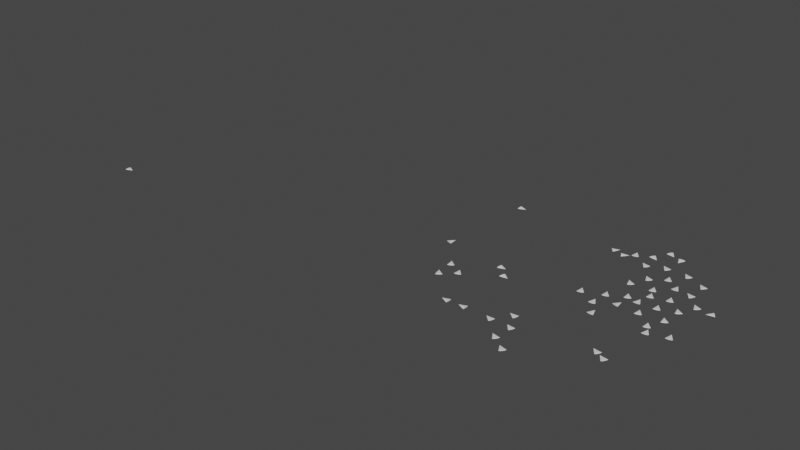 # Source: boids.blend  (saved by Blender 2.83.19; exported with 4.5.12 LTS)
import bpy
from mathutils import Matrix  # noqa: F401  (used for matrix-valued properties, if any)

bpy.ops.wm.read_factory_settings(use_empty=True)
scene = bpy.context.scene
scene.name = 'Scene'

# ---- collections
col_boids = bpy.data.collections.new('boids'); scene.collection.children.link(col_boids)

# ---- world
world_world = bpy.data.worlds.new('World'); scene.world = world_world
world_world.use_nodes = True; world_world.node_tree.nodes.clear()
_N = world_world.node_tree.nodes; _L = world_world.node_tree.links
n0 = _N.new('ShaderNodeOutputWorld'); n0.name = 'World Output'; n0.location = (300, 300)
n1 = _N.new('ShaderNodeBackground'); n1.name = 'Background'; n1.location = (10, 300)
n1.inputs[0].default_value = (0.05088, 0.05088, 0.05088, 1.0)
_L.new(n1.outputs[0], n0.inputs[0])
n0.is_active_output = True
world_world.color = (0.05088, 0.05088, 0.05088)
world_world.use_sun_shadow = False
world_world.sun_shadow_jitter_overblur = 0.0

# ---- meshes
me_cone_250 = bpy.data.meshes.new('Cone.250')
me_cone_250.from_pydata([(-1.302, 5.265, 3.725e-07), (-1.302, 3.723, -1.794), (-1.302, 0.0, -2.537), (10.42, 1.192e-06, 3.725e-07), (-1.302, -3.723, -1.794), (-1.302, -5.265, -3.427e-07), (-1.302, -3.723, 1.794), (-1.302, -1.192e-06, 2.537), (-1.302, 3.723, 1.794)], [], [(0, 3, 1), (1, 3, 2), (2, 3, 4), (4, 3, 5), (5, 3, 6), (6, 3, 7), (7, 3, 8), (8, 3, 0), (0, 1, 2, 4, 5, 6, 7, 8)])
_uv = me_cone_250.uv_layers.new(name='UVMap')
_uv.uv.foreach_set('vector', [0.25, 0.49, 0.25, 0.25, 0.4197, 0.4197, 0.4197, 0.4197, 0.25, 0.25, 0.49, 0.25, 0.49, 0.25, 0.25, 0.25, 0.4197, 0.08029, 0.4197, 0.08029, 0.25, 0.25, 0.25, 0.01, 0.25, 0.01, 0.25, 0.25, 0.0803, 0.08029, 0.0803, 0.08029, 0.25, 0.25, 0.01, 0.25, 0.01, 0.25, 0.25, 0.25, 0.0803, 0.4197, 0.0803, 0.4197, 0.25, 0.25, 0.25, 0.49, 0.75, 0.49, 0.9197, 0.4197, 0.99, 0.25, 0.9197, 0.08029, 0.75, 0.01, 0.5803, 0.08029, 0.51, 0.25, 0.5803, 0.4197])
me_cone_250.use_remesh_fix_poles = True
me_cone_250.use_remesh_preserve_attributes = False
me_cone_250.use_mirror_vertex_groups = False
me_cone_250.update()
me_cone_1697 = bpy.data.meshes.new('Cone.1697')
me_cone_1697.from_pydata([(-1.302, 5.265, 3.725e-07), (-1.302, 3.723, -1.794), (-1.302, 0.0, -2.537), (10.42, 1.192e-06, 3.725e-07), (-1.302, -3.723, -1.794), (-1.302, -5.265, -3.427e-07), (-1.302, -3.723, 1.794), (-1.302, -1.192e-06, 2.537), (-1.302, 3.723, 1.794)], [], [(0, 3, 1), (1, 3, 2), (2, 3, 4), (4, 3, 5), (5, 3, 6), (6, 3, 7), (7, 3, 8), (8, 3, 0), (0, 1, 2, 4, 5, 6, 7, 8)])
_uv = me_cone_1697.uv_layers.new(name='UVMap')
_uv.uv.foreach_set('vector', [0.25, 0.49, 0.25, 0.25, 0.4197, 0.4197, 0.4197, 0.4197, 0.25, 0.25, 0.49, 0.25, 0.49, 0.25, 0.25, 0.25, 0.4197, 0.08029, 0.4197, 0.08029, 0.25, 0.25, 0.25, 0.01, 0.25, 0.01, 0.25, 0.25, 0.0803, 0.08029, 0.0803, 0.08029, 0.25, 0.25, 0.01, 0.25, 0.01, 0.25, 0.25, 0.25, 0.0803, 0.4197, 0.0803, 0.4197, 0.25, 0.25, 0.25, 0.49, 0.75, 0.49, 0.9197, 0.4197, 0.99, 0.25, 0.9197, 0.08029, 0.75, 0.01, 0.5803, 0.08029, 0.51, 0.25, 0.5803, 0.4197])
me_cone_1697.use_remesh_fix_poles = True
me_cone_1697.use_remesh_preserve_attributes = False
me_cone_1697.use_mirror_vertex_groups = False
me_cone_1697.update()
me_cone_1698 = bpy.data.meshes.new('Cone.1698')
me_cone_1698.from_pydata([(-1.302, 5.265, 3.725e-07), (-1.302, 3.723, -1.794), (-1.302, 0.0, -2.537), (10.42, 1.192e-06, 3.725e-07), (-1.302, -3.723, -1.794), (-1.302, -5.265, -3.427e-07), (-1.302, -3.723, 1.794), (-1.302, -1.192e-06, 2.537), (-1.302, 3.723, 1.794)], [], [(0, 3, 1), (1, 3, 2), (2, 3, 4), (4, 3, 5), (5, 3, 6), (6, 3, 7), (7, 3, 8), (8, 3, 0), (0, 1, 2, 4, 5, 6, 7, 8)])
_uv = me_cone_1698.uv_layers.new(name='UVMap')
_uv.uv.foreach_set('vector', [0.25, 0.49, 0.25, 0.25, 0.4197, 0.4197, 0.4197, 0.4197, 0.25, 0.25, 0.49, 0.25, 0.49, 0.25, 0.25, 0.25, 0.4197, 0.08029, 0.4197, 0.08029, 0.25, 0.25, 0.25, 0.01, 0.25, 0.01, 0.25, 0.25, 0.0803, 0.08029, 0.0803, 0.08029, 0.25, 0.25, 0.01, 0.25, 0.01, 0.25, 0.25, 0.25, 0.0803, 0.4197, 0.0803, 0.4197, 0.25, 0.25, 0.25, 0.49, 0.75, 0.49, 0.9197, 0.4197, 0.99, 0.25, 0.9197, 0.08029, 0.75, 0.01, 0.5803, 0.08029, 0.51, 0.25, 0.5803, 0.4197])
me_cone_1698.use_remesh_fix_poles = True
me_cone_1698.use_remesh_preserve_attributes = False
me_cone_1698.use_mirror_vertex_groups = False
me_cone_1698.update()
me_cone_1699 = bpy.data.meshes.new('Cone.1699')
me_cone_1699.from_pydata([(-1.302, 5.265, 3.725e-07), (-1.302, 3.723, -1.794), (-1.302, 0.0, -2.537), (10.42, 1.192e-06, 3.725e-07), (-1.302, -3.723, -1.794), (-1.302, -5.265, -3.427e-07), (-1.302, -3.723, 1.794), (-1.302, -1.192e-06, 2.537), (-1.302, 3.723, 1.794)], [], [(0, 3, 1), (1, 3, 2), (2, 3, 4), (4, 3, 5), (5, 3, 6), (6, 3, 7), (7, 3, 8), (8, 3, 0), (0, 1, 2, 4, 5, 6, 7, 8)])
_uv = me_cone_1699.uv_layers.new(name='UVMap')
_uv.uv.foreach_set('vector', [0.25, 0.49, 0.25, 0.25, 0.4197, 0.4197, 0.4197, 0.4197, 0.25, 0.25, 0.49, 0.25, 0.49, 0.25, 0.25, 0.25, 0.4197, 0.08029, 0.4197, 0.08029, 0.25, 0.25, 0.25, 0.01, 0.25, 0.01, 0.25, 0.25, 0.0803, 0.08029, 0.0803, 0.08029, 0.25, 0.25, 0.01, 0.25, 0.01, 0.25, 0.25, 0.25, 0.0803, 0.4197, 0.0803, 0.4197, 0.25, 0.25, 0.25, 0.49, 0.75, 0.49, 0.9197, 0.4197, 0.99, 0.25, 0.9197, 0.08029, 0.75, 0.01, 0.5803, 0.08029, 0.51, 0.25, 0.5803, 0.4197])
me_cone_1699.use_remesh_fix_poles = True
me_cone_1699.use_remesh_preserve_attributes = False
me_cone_1699.use_mirror_vertex_groups = False
me_cone_1699.update()
me_cone_1700 = bpy.data.meshes.new('Cone.1700')
me_cone_1700.from_pydata([(-1.302, 5.265, 3.725e-07), (-1.302, 3.723, -1.794), (-1.302, 0.0, -2.537), (10.42, 1.192e-06, 3.725e-07), (-1.302, -3.723, -1.794), (-1.302, -5.265, -3.427e-07), (-1.302, -3.723, 1.794), (-1.302, -1.192e-06, 2.537), (-1.302, 3.723, 1.794)], [], [(0, 3, 1), (1, 3, 2), (2, 3, 4), (4, 3, 5), (5, 3, 6), (6, 3, 7), (7, 3, 8), (8, 3, 0), (0, 1, 2, 4, 5, 6, 7, 8)])
_uv = me_cone_1700.uv_layers.new(name='UVMap')
_uv.uv.foreach_set('vector', [0.25, 0.49, 0.25, 0.25, 0.4197, 0.4197, 0.4197, 0.4197, 0.25, 0.25, 0.49, 0.25, 0.49, 0.25, 0.25, 0.25, 0.4197, 0.08029, 0.4197, 0.08029, 0.25, 0.25, 0.25, 0.01, 0.25, 0.01, 0.25, 0.25, 0.0803, 0.08029, 0.0803, 0.08029, 0.25, 0.25, 0.01, 0.25, 0.01, 0.25, 0.25, 0.25, 0.0803, 0.4197, 0.0803, 0.4197, 0.25, 0.25, 0.25, 0.49, 0.75, 0.49, 0.9197, 0.4197, 0.99, 0.25, 0.9197, 0.08029, 0.75, 0.01, 0.5803, 0.08029, 0.51, 0.25, 0.5803, 0.4197])
me_cone_1700.use_remesh_fix_poles = True
me_cone_1700.use_remesh_preserve_attributes = False
me_cone_1700.use_mirror_vertex_groups = False
me_cone_1700.update()
me_cone_1701 = bpy.data.meshes.new('Cone.1701')
me_cone_1701.from_pydata([(-1.302, 5.265, 3.725e-07), (-1.302, 3.723, -1.794), (-1.302, 0.0, -2.537), (10.42, 1.192e-06, 3.725e-07), (-1.302, -3.723, -1.794), (-1.302, -5.265, -3.427e-07), (-1.302, -3.723, 1.794), (-1.302, -1.192e-06, 2.537), (-1.302, 3.723, 1.794)], [], [(0, 3, 1), (1, 3, 2), (2, 3, 4), (4, 3, 5), (5, 3, 6), (6, 3, 7), (7, 3, 8), (8, 3, 0), (0, 1, 2, 4, 5, 6, 7, 8)])
_uv = me_cone_1701.uv_layers.new(name='UVMap')
_uv.uv.foreach_set('vector', [0.25, 0.49, 0.25, 0.25, 0.4197, 0.4197, 0.4197, 0.4197, 0.25, 0.25, 0.49, 0.25, 0.49, 0.25, 0.25, 0.25, 0.4197, 0.08029, 0.4197, 0.08029, 0.25, 0.25, 0.25, 0.01, 0.25, 0.01, 0.25, 0.25, 0.0803, 0.08029, 0.0803, 0.08029, 0.25, 0.25, 0.01, 0.25, 0.01, 0.25, 0.25, 0.25, 0.0803, 0.4197, 0.0803, 0.4197, 0.25, 0.25, 0.25, 0.49, 0.75, 0.49, 0.9197, 0.4197, 0.99, 0.25, 0.9197, 0.08029, 0.75, 0.01, 0.5803, 0.08029, 0.51, 0.25, 0.5803, 0.4197])
me_cone_1701.use_remesh_fix_poles = True
me_cone_1701.use_remesh_preserve_attributes = False
me_cone_1701.use_mirror_vertex_groups = False
me_cone_1701.update()
me_cone_1702 = bpy.data.meshes.new('Cone.1702')
me_cone_1702.from_pydata([(-1.302, 5.265, 3.725e-07), (-1.302, 3.723, -1.794), (-1.302, 0.0, -2.537), (10.42, 1.192e-06, 3.725e-07), (-1.302, -3.723, -1.794), (-1.302, -5.265, -3.427e-07), (-1.302, -3.723, 1.794), (-1.302, -1.192e-06, 2.537), (-1.302, 3.723, 1.794)], [], [(0, 3, 1), (1, 3, 2), (2, 3, 4), (4, 3, 5), (5, 3, 6), (6, 3, 7), (7, 3, 8), (8, 3, 0), (0, 1, 2, 4, 5, 6, 7, 8)])
_uv = me_cone_1702.uv_layers.new(name='UVMap')
_uv.uv.foreach_set('vector', [0.25, 0.49, 0.25, 0.25, 0.4197, 0.4197, 0.4197, 0.4197, 0.25, 0.25, 0.49, 0.25, 0.49, 0.25, 0.25, 0.25, 0.4197, 0.08029, 0.4197, 0.08029, 0.25, 0.25, 0.25, 0.01, 0.25, 0.01, 0.25, 0.25, 0.0803, 0.08029, 0.0803, 0.08029, 0.25, 0.25, 0.01, 0.25, 0.01, 0.25, 0.25, 0.25, 0.0803, 0.4197, 0.0803, 0.4197, 0.25, 0.25, 0.25, 0.49, 0.75, 0.49, 0.9197, 0.4197, 0.99, 0.25, 0.9197, 0.08029, 0.75, 0.01, 0.5803, 0.08029, 0.51, 0.25, 0.5803, 0.4197])
me_cone_1702.use_remesh_fix_poles = True
me_cone_1702.use_remesh_preserve_attributes = False
me_cone_1702.use_mirror_vertex_groups = False
me_cone_1702.update()
me_cone_1703 = bpy.data.meshes.new('Cone.1703')
me_cone_1703.from_pydata([(-1.302, 5.265, 3.725e-07), (-1.302, 3.723, -1.794), (-1.302, 0.0, -2.537), (10.42, 1.192e-06, 3.725e-07), (-1.302, -3.723, -1.794), (-1.302, -5.265, -3.427e-07), (-1.302, -3.723, 1.794), (-1.302, -1.192e-06, 2.537), (-1.302, 3.723, 1.794)], [], [(0, 3, 1), (1, 3, 2), (2, 3, 4), (4, 3, 5), (5, 3, 6), (6, 3, 7), (7, 3, 8), (8, 3, 0), (0, 1, 2, 4, 5, 6, 7, 8)])
_uv = me_cone_1703.uv_layers.new(name='UVMap')
_uv.uv.foreach_set('vector', [0.25, 0.49, 0.25, 0.25, 0.4197, 0.4197, 0.4197, 0.4197, 0.25, 0.25, 0.49, 0.25, 0.49, 0.25, 0.25, 0.25, 0.4197, 0.08029, 0.4197, 0.08029, 0.25, 0.25, 0.25, 0.01, 0.25, 0.01, 0.25, 0.25, 0.0803, 0.08029, 0.0803, 0.08029, 0.25, 0.25, 0.01, 0.25, 0.01, 0.25, 0.25, 0.25, 0.0803, 0.4197, 0.0803, 0.4197, 0.25, 0.25, 0.25, 0.49, 0.75, 0.49, 0.9197, 0.4197, 0.99, 0.25, 0.9197, 0.08029, 0.75, 0.01, 0.5803, 0.08029, 0.51, 0.25, 0.5803, 0.4197])
me_cone_1703.use_remesh_fix_poles = True
me_cone_1703.use_remesh_preserve_attributes = False
me_cone_1703.use_mirror_vertex_groups = False
me_cone_1703.update()
me_cone_1704 = bpy.data.meshes.new('Cone.1704')
me_cone_1704.from_pydata([(-1.302, 5.265, 3.725e-07), (-1.302, 3.723, -1.794), (-1.302, 0.0, -2.537), (10.42, 1.192e-06, 3.725e-07), (-1.302, -3.723, -1.794), (-1.302, -5.265, -3.427e-07), (-1.302, -3.723, 1.794), (-1.302, -1.192e-06, 2.537), (-1.302, 3.723, 1.794)], [], [(0, 3, 1), (1, 3, 2), (2, 3, 4), (4, 3, 5), (5, 3, 6), (6, 3, 7), (7, 3, 8), (8, 3, 0), (0, 1, 2, 4, 5, 6, 7, 8)])
_uv = me_cone_1704.uv_layers.new(name='UVMap')
_uv.uv.foreach_set('vector', [0.25, 0.49, 0.25, 0.25, 0.4197, 0.4197, 0.4197, 0.4197, 0.25, 0.25, 0.49, 0.25, 0.49, 0.25, 0.25, 0.25, 0.4197, 0.08029, 0.4197, 0.08029, 0.25, 0.25, 0.25, 0.01, 0.25, 0.01, 0.25, 0.25, 0.0803, 0.08029, 0.0803, 0.08029, 0.25, 0.25, 0.01, 0.25, 0.01, 0.25, 0.25, 0.25, 0.0803, 0.4197, 0.0803, 0.4197, 0.25, 0.25, 0.25, 0.49, 0.75, 0.49, 0.9197, 0.4197, 0.99, 0.25, 0.9197, 0.08029, 0.75, 0.01, 0.5803, 0.08029, 0.51, 0.25, 0.5803, 0.4197])
me_cone_1704.use_remesh_fix_poles = True
me_cone_1704.use_remesh_preserve_attributes = False
me_cone_1704.use_mirror_vertex_groups = False
me_cone_1704.update()
me_cone_1705 = bpy.data.meshes.new('Cone.1705')
me_cone_1705.from_pydata([(-1.302, 5.265, 3.725e-07), (-1.302, 3.723, -1.794), (-1.302, 0.0, -2.537), (10.42, 1.192e-06, 3.725e-07), (-1.302, -3.723, -1.794), (-1.302, -5.265, -3.427e-07), (-1.302, -3.723, 1.794), (-1.302, -1.192e-06, 2.537), (-1.302, 3.723, 1.794)], [], [(0, 3, 1), (1, 3, 2), (2, 3, 4), (4, 3, 5), (5, 3, 6), (6, 3, 7), (7, 3, 8), (8, 3, 0), (0, 1, 2, 4, 5, 6, 7, 8)])
_uv = me_cone_1705.uv_layers.new(name='UVMap')
_uv.uv.foreach_set('vector', [0.25, 0.49, 0.25, 0.25, 0.4197, 0.4197, 0.4197, 0.4197, 0.25, 0.25, 0.49, 0.25, 0.49, 0.25, 0.25, 0.25, 0.4197, 0.08029, 0.4197, 0.08029, 0.25, 0.25, 0.25, 0.01, 0.25, 0.01, 0.25, 0.25, 0.0803, 0.08029, 0.0803, 0.08029, 0.25, 0.25, 0.01, 0.25, 0.01, 0.25, 0.25, 0.25, 0.0803, 0.4197, 0.0803, 0.4197, 0.25, 0.25, 0.25, 0.49, 0.75, 0.49, 0.9197, 0.4197, 0.99, 0.25, 0.9197, 0.08029, 0.75, 0.01, 0.5803, 0.08029, 0.51, 0.25, 0.5803, 0.4197])
me_cone_1705.use_remesh_fix_poles = True
me_cone_1705.use_remesh_preserve_attributes = False
me_cone_1705.use_mirror_vertex_groups = False
me_cone_1705.update()
me_cone_1706 = bpy.data.meshes.new('Cone.1706')
me_cone_1706.from_pydata([(-1.302, 5.265, 3.725e-07), (-1.302, 3.723, -1.794), (-1.302, 0.0, -2.537), (10.42, 1.192e-06, 3.725e-07), (-1.302, -3.723, -1.794), (-1.302, -5.265, -3.427e-07), (-1.302, -3.723, 1.794), (-1.302, -1.192e-06, 2.537), (-1.302, 3.723, 1.794)], [], [(0, 3, 1), (1, 3, 2), (2, 3, 4), (4, 3, 5), (5, 3, 6), (6, 3, 7), (7, 3, 8), (8, 3, 0), (0, 1, 2, 4, 5, 6, 7, 8)])
_uv = me_cone_1706.uv_layers.new(name='UVMap')
_uv.uv.foreach_set('vector', [0.25, 0.49, 0.25, 0.25, 0.4197, 0.4197, 0.4197, 0.4197, 0.25, 0.25, 0.49, 0.25, 0.49, 0.25, 0.25, 0.25, 0.4197, 0.08029, 0.4197, 0.08029, 0.25, 0.25, 0.25, 0.01, 0.25, 0.01, 0.25, 0.25, 0.0803, 0.08029, 0.0803, 0.08029, 0.25, 0.25, 0.01, 0.25, 0.01, 0.25, 0.25, 0.25, 0.0803, 0.4197, 0.0803, 0.4197, 0.25, 0.25, 0.25, 0.49, 0.75, 0.49, 0.9197, 0.4197, 0.99, 0.25, 0.9197, 0.08029, 0.75, 0.01, 0.5803, 0.08029, 0.51, 0.25, 0.5803, 0.4197])
me_cone_1706.use_remesh_fix_poles = True
me_cone_1706.use_remesh_preserve_attributes = False
me_cone_1706.use_mirror_vertex_groups = False
me_cone_1706.update()
me_cone_1707 = bpy.data.meshes.new('Cone.1707')
me_cone_1707.from_pydata([(-1.302, 5.265, 3.725e-07), (-1.302, 3.723, -1.794), (-1.302, 0.0, -2.537), (10.42, 1.192e-06, 3.725e-07), (-1.302, -3.723, -1.794), (-1.302, -5.265, -3.427e-07), (-1.302, -3.723, 1.794), (-1.302, -1.192e-06, 2.537), (-1.302, 3.723, 1.794)], [], [(0, 3, 1), (1, 3, 2), (2, 3, 4), (4, 3, 5), (5, 3, 6), (6, 3, 7), (7, 3, 8), (8, 3, 0), (0, 1, 2, 4, 5, 6, 7, 8)])
_uv = me_cone_1707.uv_layers.new(name='UVMap')
_uv.uv.foreach_set('vector', [0.25, 0.49, 0.25, 0.25, 0.4197, 0.4197, 0.4197, 0.4197, 0.25, 0.25, 0.49, 0.25, 0.49, 0.25, 0.25, 0.25, 0.4197, 0.08029, 0.4197, 0.08029, 0.25, 0.25, 0.25, 0.01, 0.25, 0.01, 0.25, 0.25, 0.0803, 0.08029, 0.0803, 0.08029, 0.25, 0.25, 0.01, 0.25, 0.01, 0.25, 0.25, 0.25, 0.0803, 0.4197, 0.0803, 0.4197, 0.25, 0.25, 0.25, 0.49, 0.75, 0.49, 0.9197, 0.4197, 0.99, 0.25, 0.9197, 0.08029, 0.75, 0.01, 0.5803, 0.08029, 0.51, 0.25, 0.5803, 0.4197])
me_cone_1707.use_remesh_fix_poles = True
me_cone_1707.use_remesh_preserve_attributes = False
me_cone_1707.use_mirror_vertex_groups = False
me_cone_1707.update()
me_cone_1708 = bpy.data.meshes.new('Cone.1708')
me_cone_1708.from_pydata([(-1.302, 5.265, 3.725e-07), (-1.302, 3.723, -1.794), (-1.302, 0.0, -2.537), (10.42, 1.192e-06, 3.725e-07), (-1.302, -3.723, -1.794), (-1.302, -5.265, -3.427e-07), (-1.302, -3.723, 1.794), (-1.302, -1.192e-06, 2.537), (-1.302, 3.723, 1.794)], [], [(0, 3, 1), (1, 3, 2), (2, 3, 4), (4, 3, 5), (5, 3, 6), (6, 3, 7), (7, 3, 8), (8, 3, 0), (0, 1, 2, 4, 5, 6, 7, 8)])
_uv = me_cone_1708.uv_layers.new(name='UVMap')
_uv.uv.foreach_set('vector', [0.25, 0.49, 0.25, 0.25, 0.4197, 0.4197, 0.4197, 0.4197, 0.25, 0.25, 0.49, 0.25, 0.49, 0.25, 0.25, 0.25, 0.4197, 0.08029, 0.4197, 0.08029, 0.25, 0.25, 0.25, 0.01, 0.25, 0.01, 0.25, 0.25, 0.0803, 0.08029, 0.0803, 0.08029, 0.25, 0.25, 0.01, 0.25, 0.01, 0.25, 0.25, 0.25, 0.0803, 0.4197, 0.0803, 0.4197, 0.25, 0.25, 0.25, 0.49, 0.75, 0.49, 0.9197, 0.4197, 0.99, 0.25, 0.9197, 0.08029, 0.75, 0.01, 0.5803, 0.08029, 0.51, 0.25, 0.5803, 0.4197])
me_cone_1708.use_remesh_fix_poles = True
me_cone_1708.use_remesh_preserve_attributes = False
me_cone_1708.use_mirror_vertex_groups = False
me_cone_1708.update()
me_cone_1709 = bpy.data.meshes.new('Cone.1709')
me_cone_1709.from_pydata([(-1.302, 5.265, 3.725e-07), (-1.302, 3.723, -1.794), (-1.302, 0.0, -2.537), (10.42, 1.192e-06, 3.725e-07), (-1.302, -3.723, -1.794), (-1.302, -5.265, -3.427e-07), (-1.302, -3.723, 1.794), (-1.302, -1.192e-06, 2.537), (-1.302, 3.723, 1.794)], [], [(0, 3, 1), (1, 3, 2), (2, 3, 4), (4, 3, 5), (5, 3, 6), (6, 3, 7), (7, 3, 8), (8, 3, 0), (0, 1, 2, 4, 5, 6, 7, 8)])
_uv = me_cone_1709.uv_layers.new(name='UVMap')
_uv.uv.foreach_set('vector', [0.25, 0.49, 0.25, 0.25, 0.4197, 0.4197, 0.4197, 0.4197, 0.25, 0.25, 0.49, 0.25, 0.49, 0.25, 0.25, 0.25, 0.4197, 0.08029, 0.4197, 0.08029, 0.25, 0.25, 0.25, 0.01, 0.25, 0.01, 0.25, 0.25, 0.0803, 0.08029, 0.0803, 0.08029, 0.25, 0.25, 0.01, 0.25, 0.01, 0.25, 0.25, 0.25, 0.0803, 0.4197, 0.0803, 0.4197, 0.25, 0.25, 0.25, 0.49, 0.75, 0.49, 0.9197, 0.4197, 0.99, 0.25, 0.9197, 0.08029, 0.75, 0.01, 0.5803, 0.08029, 0.51, 0.25, 0.5803, 0.4197])
me_cone_1709.use_remesh_fix_poles = True
me_cone_1709.use_remesh_preserve_attributes = False
me_cone_1709.use_mirror_vertex_groups = False
me_cone_1709.update()
me_cone_1710 = bpy.data.meshes.new('Cone.1710')
me_cone_1710.from_pydata([(-1.302, 5.265, 3.725e-07), (-1.302, 3.723, -1.794), (-1.302, 0.0, -2.537), (10.42, 1.192e-06, 3.725e-07), (-1.302, -3.723, -1.794), (-1.302, -5.265, -3.427e-07), (-1.302, -3.723, 1.794), (-1.302, -1.192e-06, 2.537), (-1.302, 3.723, 1.794)], [], [(0, 3, 1), (1, 3, 2), (2, 3, 4), (4, 3, 5), (5, 3, 6), (6, 3, 7), (7, 3, 8), (8, 3, 0), (0, 1, 2, 4, 5, 6, 7, 8)])
_uv = me_cone_1710.uv_layers.new(name='UVMap')
_uv.uv.foreach_set('vector', [0.25, 0.49, 0.25, 0.25, 0.4197, 0.4197, 0.4197, 0.4197, 0.25, 0.25, 0.49, 0.25, 0.49, 0.25, 0.25, 0.25, 0.4197, 0.08029, 0.4197, 0.08029, 0.25, 0.25, 0.25, 0.01, 0.25, 0.01, 0.25, 0.25, 0.0803, 0.08029, 0.0803, 0.08029, 0.25, 0.25, 0.01, 0.25, 0.01, 0.25, 0.25, 0.25, 0.0803, 0.4197, 0.0803, 0.4197, 0.25, 0.25, 0.25, 0.49, 0.75, 0.49, 0.9197, 0.4197, 0.99, 0.25, 0.9197, 0.08029, 0.75, 0.01, 0.5803, 0.08029, 0.51, 0.25, 0.5803, 0.4197])
me_cone_1710.use_remesh_fix_poles = True
me_cone_1710.use_remesh_preserve_attributes = False
me_cone_1710.use_mirror_vertex_groups = False
me_cone_1710.update()
me_cone_1711 = bpy.data.meshes.new('Cone.1711')
me_cone_1711.from_pydata([(-1.302, 5.265, 3.725e-07), (-1.302, 3.723, -1.794), (-1.302, 0.0, -2.537), (10.42, 1.192e-06, 3.725e-07), (-1.302, -3.723, -1.794), (-1.302, -5.265, -3.427e-07), (-1.302, -3.723, 1.794), (-1.302, -1.192e-06, 2.537), (-1.302, 3.723, 1.794)], [], [(0, 3, 1), (1, 3, 2), (2, 3, 4), (4, 3, 5), (5, 3, 6), (6, 3, 7), (7, 3, 8), (8, 3, 0), (0, 1, 2, 4, 5, 6, 7, 8)])
_uv = me_cone_1711.uv_layers.new(name='UVMap')
_uv.uv.foreach_set('vector', [0.25, 0.49, 0.25, 0.25, 0.4197, 0.4197, 0.4197, 0.4197, 0.25, 0.25, 0.49, 0.25, 0.49, 0.25, 0.25, 0.25, 0.4197, 0.08029, 0.4197, 0.08029, 0.25, 0.25, 0.25, 0.01, 0.25, 0.01, 0.25, 0.25, 0.0803, 0.08029, 0.0803, 0.08029, 0.25, 0.25, 0.01, 0.25, 0.01, 0.25, 0.25, 0.25, 0.0803, 0.4197, 0.0803, 0.4197, 0.25, 0.25, 0.25, 0.49, 0.75, 0.49, 0.9197, 0.4197, 0.99, 0.25, 0.9197, 0.08029, 0.75, 0.01, 0.5803, 0.08029, 0.51, 0.25, 0.5803, 0.4197])
me_cone_1711.use_remesh_fix_poles = True
me_cone_1711.use_remesh_preserve_attributes = False
me_cone_1711.use_mirror_vertex_groups = False
me_cone_1711.update()
me_cone_1712 = bpy.data.meshes.new('Cone.1712')
me_cone_1712.from_pydata([(-1.302, 5.265, 3.725e-07), (-1.302, 3.723, -1.794), (-1.302, 0.0, -2.537), (10.42, 1.192e-06, 3.725e-07), (-1.302, -3.723, -1.794), (-1.302, -5.265, -3.427e-07), (-1.302, -3.723, 1.794), (-1.302, -1.192e-06, 2.537), (-1.302, 3.723, 1.794)], [], [(0, 3, 1), (1, 3, 2), (2, 3, 4), (4, 3, 5), (5, 3, 6), (6, 3, 7), (7, 3, 8), (8, 3, 0), (0, 1, 2, 4, 5, 6, 7, 8)])
_uv = me_cone_1712.uv_layers.new(name='UVMap')
_uv.uv.foreach_set('vector', [0.25, 0.49, 0.25, 0.25, 0.4197, 0.4197, 0.4197, 0.4197, 0.25, 0.25, 0.49, 0.25, 0.49, 0.25, 0.25, 0.25, 0.4197, 0.08029, 0.4197, 0.08029, 0.25, 0.25, 0.25, 0.01, 0.25, 0.01, 0.25, 0.25, 0.0803, 0.08029, 0.0803, 0.08029, 0.25, 0.25, 0.01, 0.25, 0.01, 0.25, 0.25, 0.25, 0.0803, 0.4197, 0.0803, 0.4197, 0.25, 0.25, 0.25, 0.49, 0.75, 0.49, 0.9197, 0.4197, 0.99, 0.25, 0.9197, 0.08029, 0.75, 0.01, 0.5803, 0.08029, 0.51, 0.25, 0.5803, 0.4197])
me_cone_1712.use_remesh_fix_poles = True
me_cone_1712.use_remesh_preserve_attributes = False
me_cone_1712.use_mirror_vertex_groups = False
me_cone_1712.update()
me_cone_1713 = bpy.data.meshes.new('Cone.1713')
me_cone_1713.from_pydata([(-1.302, 5.265, 3.725e-07), (-1.302, 3.723, -1.794), (-1.302, 0.0, -2.537), (10.42, 1.192e-06, 3.725e-07), (-1.302, -3.723, -1.794), (-1.302, -5.265, -3.427e-07), (-1.302, -3.723, 1.794), (-1.302, -1.192e-06, 2.537), (-1.302, 3.723, 1.794)], [], [(0, 3, 1), (1, 3, 2), (2, 3, 4), (4, 3, 5), (5, 3, 6), (6, 3, 7), (7, 3, 8), (8, 3, 0), (0, 1, 2, 4, 5, 6, 7, 8)])
_uv = me_cone_1713.uv_layers.new(name='UVMap')
_uv.uv.foreach_set('vector', [0.25, 0.49, 0.25, 0.25, 0.4197, 0.4197, 0.4197, 0.4197, 0.25, 0.25, 0.49, 0.25, 0.49, 0.25, 0.25, 0.25, 0.4197, 0.08029, 0.4197, 0.08029, 0.25, 0.25, 0.25, 0.01, 0.25, 0.01, 0.25, 0.25, 0.0803, 0.08029, 0.0803, 0.08029, 0.25, 0.25, 0.01, 0.25, 0.01, 0.25, 0.25, 0.25, 0.0803, 0.4197, 0.0803, 0.4197, 0.25, 0.25, 0.25, 0.49, 0.75, 0.49, 0.9197, 0.4197, 0.99, 0.25, 0.9197, 0.08029, 0.75, 0.01, 0.5803, 0.08029, 0.51, 0.25, 0.5803, 0.4197])
me_cone_1713.use_remesh_fix_poles = True
me_cone_1713.use_remesh_preserve_attributes = False
me_cone_1713.use_mirror_vertex_groups = False
me_cone_1713.update()
me_cone_1714 = bpy.data.meshes.new('Cone.1714')
me_cone_1714.from_pydata([(-1.302, 5.265, 3.725e-07), (-1.302, 3.723, -1.794), (-1.302, 0.0, -2.537), (10.42, 1.192e-06, 3.725e-07), (-1.302, -3.723, -1.794), (-1.302, -5.265, -3.427e-07), (-1.302, -3.723, 1.794), (-1.302, -1.192e-06, 2.537), (-1.302, 3.723, 1.794)], [], [(0, 3, 1), (1, 3, 2), (2, 3, 4), (4, 3, 5), (5, 3, 6), (6, 3, 7), (7, 3, 8), (8, 3, 0), (0, 1, 2, 4, 5, 6, 7, 8)])
_uv = me_cone_1714.uv_layers.new(name='UVMap')
_uv.uv.foreach_set('vector', [0.25, 0.49, 0.25, 0.25, 0.4197, 0.4197, 0.4197, 0.4197, 0.25, 0.25, 0.49, 0.25, 0.49, 0.25, 0.25, 0.25, 0.4197, 0.08029, 0.4197, 0.08029, 0.25, 0.25, 0.25, 0.01, 0.25, 0.01, 0.25, 0.25, 0.0803, 0.08029, 0.0803, 0.08029, 0.25, 0.25, 0.01, 0.25, 0.01, 0.25, 0.25, 0.25, 0.0803, 0.4197, 0.0803, 0.4197, 0.25, 0.25, 0.25, 0.49, 0.75, 0.49, 0.9197, 0.4197, 0.99, 0.25, 0.9197, 0.08029, 0.75, 0.01, 0.5803, 0.08029, 0.51, 0.25, 0.5803, 0.4197])
me_cone_1714.use_remesh_fix_poles = True
me_cone_1714.use_remesh_preserve_attributes = False
me_cone_1714.use_mirror_vertex_groups = False
me_cone_1714.update()
me_cone_1715 = bpy.data.meshes.new('Cone.1715')
me_cone_1715.from_pydata([(-1.302, 5.265, 3.725e-07), (-1.302, 3.723, -1.794), (-1.302, 0.0, -2.537), (10.42, 1.192e-06, 3.725e-07), (-1.302, -3.723, -1.794), (-1.302, -5.265, -3.427e-07), (-1.302, -3.723, 1.794), (-1.302, -1.192e-06, 2.537), (-1.302, 3.723, 1.794)], [], [(0, 3, 1), (1, 3, 2), (2, 3, 4), (4, 3, 5), (5, 3, 6), (6, 3, 7), (7, 3, 8), (8, 3, 0), (0, 1, 2, 4, 5, 6, 7, 8)])
_uv = me_cone_1715.uv_layers.new(name='UVMap')
_uv.uv.foreach_set('vector', [0.25, 0.49, 0.25, 0.25, 0.4197, 0.4197, 0.4197, 0.4197, 0.25, 0.25, 0.49, 0.25, 0.49, 0.25, 0.25, 0.25, 0.4197, 0.08029, 0.4197, 0.08029, 0.25, 0.25, 0.25, 0.01, 0.25, 0.01, 0.25, 0.25, 0.0803, 0.08029, 0.0803, 0.08029, 0.25, 0.25, 0.01, 0.25, 0.01, 0.25, 0.25, 0.25, 0.0803, 0.4197, 0.0803, 0.4197, 0.25, 0.25, 0.25, 0.49, 0.75, 0.49, 0.9197, 0.4197, 0.99, 0.25, 0.9197, 0.08029, 0.75, 0.01, 0.5803, 0.08029, 0.51, 0.25, 0.5803, 0.4197])
me_cone_1715.use_remesh_fix_poles = True
me_cone_1715.use_remesh_preserve_attributes = False
me_cone_1715.use_mirror_vertex_groups = False
me_cone_1715.update()
me_cone_1716 = bpy.data.meshes.new('Cone.1716')
me_cone_1716.from_pydata([(-1.302, 5.265, 3.725e-07), (-1.302, 3.723, -1.794), (-1.302, 0.0, -2.537), (10.42, 1.192e-06, 3.725e-07), (-1.302, -3.723, -1.794), (-1.302, -5.265, -3.427e-07), (-1.302, -3.723, 1.794), (-1.302, -1.192e-06, 2.537), (-1.302, 3.723, 1.794)], [], [(0, 3, 1), (1, 3, 2), (2, 3, 4), (4, 3, 5), (5, 3, 6), (6, 3, 7), (7, 3, 8), (8, 3, 0), (0, 1, 2, 4, 5, 6, 7, 8)])
_uv = me_cone_1716.uv_layers.new(name='UVMap')
_uv.uv.foreach_set('vector', [0.25, 0.49, 0.25, 0.25, 0.4197, 0.4197, 0.4197, 0.4197, 0.25, 0.25, 0.49, 0.25, 0.49, 0.25, 0.25, 0.25, 0.4197, 0.08029, 0.4197, 0.08029, 0.25, 0.25, 0.25, 0.01, 0.25, 0.01, 0.25, 0.25, 0.0803, 0.08029, 0.0803, 0.08029, 0.25, 0.25, 0.01, 0.25, 0.01, 0.25, 0.25, 0.25, 0.0803, 0.4197, 0.0803, 0.4197, 0.25, 0.25, 0.25, 0.49, 0.75, 0.49, 0.9197, 0.4197, 0.99, 0.25, 0.9197, 0.08029, 0.75, 0.01, 0.5803, 0.08029, 0.51, 0.25, 0.5803, 0.4197])
me_cone_1716.use_remesh_fix_poles = True
me_cone_1716.use_remesh_preserve_attributes = False
me_cone_1716.use_mirror_vertex_groups = False
me_cone_1716.update()
me_cone_1717 = bpy.data.meshes.new('Cone.1717')
me_cone_1717.from_pydata([(-1.302, 5.265, 3.725e-07), (-1.302, 3.723, -1.794), (-1.302, 0.0, -2.537), (10.42, 1.192e-06, 3.725e-07), (-1.302, -3.723, -1.794), (-1.302, -5.265, -3.427e-07), (-1.302, -3.723, 1.794), (-1.302, -1.192e-06, 2.537), (-1.302, 3.723, 1.794)], [], [(0, 3, 1), (1, 3, 2), (2, 3, 4), (4, 3, 5), (5, 3, 6), (6, 3, 7), (7, 3, 8), (8, 3, 0), (0, 1, 2, 4, 5, 6, 7, 8)])
_uv = me_cone_1717.uv_layers.new(name='UVMap')
_uv.uv.foreach_set('vector', [0.25, 0.49, 0.25, 0.25, 0.4197, 0.4197, 0.4197, 0.4197, 0.25, 0.25, 0.49, 0.25, 0.49, 0.25, 0.25, 0.25, 0.4197, 0.08029, 0.4197, 0.08029, 0.25, 0.25, 0.25, 0.01, 0.25, 0.01, 0.25, 0.25, 0.0803, 0.08029, 0.0803, 0.08029, 0.25, 0.25, 0.01, 0.25, 0.01, 0.25, 0.25, 0.25, 0.0803, 0.4197, 0.0803, 0.4197, 0.25, 0.25, 0.25, 0.49, 0.75, 0.49, 0.9197, 0.4197, 0.99, 0.25, 0.9197, 0.08029, 0.75, 0.01, 0.5803, 0.08029, 0.51, 0.25, 0.5803, 0.4197])
me_cone_1717.use_remesh_fix_poles = True
me_cone_1717.use_remesh_preserve_attributes = False
me_cone_1717.use_mirror_vertex_groups = False
me_cone_1717.update()
me_cone_1718 = bpy.data.meshes.new('Cone.1718')
me_cone_1718.from_pydata([(-1.302, 5.265, 3.725e-07), (-1.302, 3.723, -1.794), (-1.302, 0.0, -2.537), (10.42, 1.192e-06, 3.725e-07), (-1.302, -3.723, -1.794), (-1.302, -5.265, -3.427e-07), (-1.302, -3.723, 1.794), (-1.302, -1.192e-06, 2.537), (-1.302, 3.723, 1.794)], [], [(0, 3, 1), (1, 3, 2), (2, 3, 4), (4, 3, 5), (5, 3, 6), (6, 3, 7), (7, 3, 8), (8, 3, 0), (0, 1, 2, 4, 5, 6, 7, 8)])
_uv = me_cone_1718.uv_layers.new(name='UVMap')
_uv.uv.foreach_set('vector', [0.25, 0.49, 0.25, 0.25, 0.4197, 0.4197, 0.4197, 0.4197, 0.25, 0.25, 0.49, 0.25, 0.49, 0.25, 0.25, 0.25, 0.4197, 0.08029, 0.4197, 0.08029, 0.25, 0.25, 0.25, 0.01, 0.25, 0.01, 0.25, 0.25, 0.0803, 0.08029, 0.0803, 0.08029, 0.25, 0.25, 0.01, 0.25, 0.01, 0.25, 0.25, 0.25, 0.0803, 0.4197, 0.0803, 0.4197, 0.25, 0.25, 0.25, 0.49, 0.75, 0.49, 0.9197, 0.4197, 0.99, 0.25, 0.9197, 0.08029, 0.75, 0.01, 0.5803, 0.08029, 0.51, 0.25, 0.5803, 0.4197])
me_cone_1718.use_remesh_fix_poles = True
me_cone_1718.use_remesh_preserve_attributes = False
me_cone_1718.use_mirror_vertex_groups = False
me_cone_1718.update()
me_cone_1719 = bpy.data.meshes.new('Cone.1719')
me_cone_1719.from_pydata([(-1.302, 5.265, 3.725e-07), (-1.302, 3.723, -1.794), (-1.302, 0.0, -2.537), (10.42, 1.192e-06, 3.725e-07), (-1.302, -3.723, -1.794), (-1.302, -5.265, -3.427e-07), (-1.302, -3.723, 1.794), (-1.302, -1.192e-06, 2.537), (-1.302, 3.723, 1.794)], [], [(0, 3, 1), (1, 3, 2), (2, 3, 4), (4, 3, 5), (5, 3, 6), (6, 3, 7), (7, 3, 8), (8, 3, 0), (0, 1, 2, 4, 5, 6, 7, 8)])
_uv = me_cone_1719.uv_layers.new(name='UVMap')
_uv.uv.foreach_set('vector', [0.25, 0.49, 0.25, 0.25, 0.4197, 0.4197, 0.4197, 0.4197, 0.25, 0.25, 0.49, 0.25, 0.49, 0.25, 0.25, 0.25, 0.4197, 0.08029, 0.4197, 0.08029, 0.25, 0.25, 0.25, 0.01, 0.25, 0.01, 0.25, 0.25, 0.0803, 0.08029, 0.0803, 0.08029, 0.25, 0.25, 0.01, 0.25, 0.01, 0.25, 0.25, 0.25, 0.0803, 0.4197, 0.0803, 0.4197, 0.25, 0.25, 0.25, 0.49, 0.75, 0.49, 0.9197, 0.4197, 0.99, 0.25, 0.9197, 0.08029, 0.75, 0.01, 0.5803, 0.08029, 0.51, 0.25, 0.5803, 0.4197])
me_cone_1719.use_remesh_fix_poles = True
me_cone_1719.use_remesh_preserve_attributes = False
me_cone_1719.use_mirror_vertex_groups = False
me_cone_1719.update()
me_cone_1720 = bpy.data.meshes.new('Cone.1720')
me_cone_1720.from_pydata([(-1.302, 5.265, 3.725e-07), (-1.302, 3.723, -1.794), (-1.302, 0.0, -2.537), (10.42, 1.192e-06, 3.725e-07), (-1.302, -3.723, -1.794), (-1.302, -5.265, -3.427e-07), (-1.302, -3.723, 1.794), (-1.302, -1.192e-06, 2.537), (-1.302, 3.723, 1.794)], [], [(0, 3, 1), (1, 3, 2), (2, 3, 4), (4, 3, 5), (5, 3, 6), (6, 3, 7), (7, 3, 8), (8, 3, 0), (0, 1, 2, 4, 5, 6, 7, 8)])
_uv = me_cone_1720.uv_layers.new(name='UVMap')
_uv.uv.foreach_set('vector', [0.25, 0.49, 0.25, 0.25, 0.4197, 0.4197, 0.4197, 0.4197, 0.25, 0.25, 0.49, 0.25, 0.49, 0.25, 0.25, 0.25, 0.4197, 0.08029, 0.4197, 0.08029, 0.25, 0.25, 0.25, 0.01, 0.25, 0.01, 0.25, 0.25, 0.0803, 0.08029, 0.0803, 0.08029, 0.25, 0.25, 0.01, 0.25, 0.01, 0.25, 0.25, 0.25, 0.0803, 0.4197, 0.0803, 0.4197, 0.25, 0.25, 0.25, 0.49, 0.75, 0.49, 0.9197, 0.4197, 0.99, 0.25, 0.9197, 0.08029, 0.75, 0.01, 0.5803, 0.08029, 0.51, 0.25, 0.5803, 0.4197])
me_cone_1720.use_remesh_fix_poles = True
me_cone_1720.use_remesh_preserve_attributes = False
me_cone_1720.use_mirror_vertex_groups = False
me_cone_1720.update()
me_cone_1721 = bpy.data.meshes.new('Cone.1721')
me_cone_1721.from_pydata([(-1.302, 5.265, 3.725e-07), (-1.302, 3.723, -1.794), (-1.302, 0.0, -2.537), (10.42, 1.192e-06, 3.725e-07), (-1.302, -3.723, -1.794), (-1.302, -5.265, -3.427e-07), (-1.302, -3.723, 1.794), (-1.302, -1.192e-06, 2.537), (-1.302, 3.723, 1.794)], [], [(0, 3, 1), (1, 3, 2), (2, 3, 4), (4, 3, 5), (5, 3, 6), (6, 3, 7), (7, 3, 8), (8, 3, 0), (0, 1, 2, 4, 5, 6, 7, 8)])
_uv = me_cone_1721.uv_layers.new(name='UVMap')
_uv.uv.foreach_set('vector', [0.25, 0.49, 0.25, 0.25, 0.4197, 0.4197, 0.4197, 0.4197, 0.25, 0.25, 0.49, 0.25, 0.49, 0.25, 0.25, 0.25, 0.4197, 0.08029, 0.4197, 0.08029, 0.25, 0.25, 0.25, 0.01, 0.25, 0.01, 0.25, 0.25, 0.0803, 0.08029, 0.0803, 0.08029, 0.25, 0.25, 0.01, 0.25, 0.01, 0.25, 0.25, 0.25, 0.0803, 0.4197, 0.0803, 0.4197, 0.25, 0.25, 0.25, 0.49, 0.75, 0.49, 0.9197, 0.4197, 0.99, 0.25, 0.9197, 0.08029, 0.75, 0.01, 0.5803, 0.08029, 0.51, 0.25, 0.5803, 0.4197])
me_cone_1721.use_remesh_fix_poles = True
me_cone_1721.use_remesh_preserve_attributes = False
me_cone_1721.use_mirror_vertex_groups = False
me_cone_1721.update()
me_cone_1722 = bpy.data.meshes.new('Cone.1722')
me_cone_1722.from_pydata([(-1.302, 5.265, 3.725e-07), (-1.302, 3.723, -1.794), (-1.302, 0.0, -2.537), (10.42, 1.192e-06, 3.725e-07), (-1.302, -3.723, -1.794), (-1.302, -5.265, -3.427e-07), (-1.302, -3.723, 1.794), (-1.302, -1.192e-06, 2.537), (-1.302, 3.723, 1.794)], [], [(0, 3, 1), (1, 3, 2), (2, 3, 4), (4, 3, 5), (5, 3, 6), (6, 3, 7), (7, 3, 8), (8, 3, 0), (0, 1, 2, 4, 5, 6, 7, 8)])
_uv = me_cone_1722.uv_layers.new(name='UVMap')
_uv.uv.foreach_set('vector', [0.25, 0.49, 0.25, 0.25, 0.4197, 0.4197, 0.4197, 0.4197, 0.25, 0.25, 0.49, 0.25, 0.49, 0.25, 0.25, 0.25, 0.4197, 0.08029, 0.4197, 0.08029, 0.25, 0.25, 0.25, 0.01, 0.25, 0.01, 0.25, 0.25, 0.0803, 0.08029, 0.0803, 0.08029, 0.25, 0.25, 0.01, 0.25, 0.01, 0.25, 0.25, 0.25, 0.0803, 0.4197, 0.0803, 0.4197, 0.25, 0.25, 0.25, 0.49, 0.75, 0.49, 0.9197, 0.4197, 0.99, 0.25, 0.9197, 0.08029, 0.75, 0.01, 0.5803, 0.08029, 0.51, 0.25, 0.5803, 0.4197])
me_cone_1722.use_remesh_fix_poles = True
me_cone_1722.use_remesh_preserve_attributes = False
me_cone_1722.use_mirror_vertex_groups = False
me_cone_1722.update()
me_cone_1723 = bpy.data.meshes.new('Cone.1723')
me_cone_1723.from_pydata([(-1.302, 5.265, 3.725e-07), (-1.302, 3.723, -1.794), (-1.302, 0.0, -2.537), (10.42, 1.192e-06, 3.725e-07), (-1.302, -3.723, -1.794), (-1.302, -5.265, -3.427e-07), (-1.302, -3.723, 1.794), (-1.302, -1.192e-06, 2.537), (-1.302, 3.723, 1.794)], [], [(0, 3, 1), (1, 3, 2), (2, 3, 4), (4, 3, 5), (5, 3, 6), (6, 3, 7), (7, 3, 8), (8, 3, 0), (0, 1, 2, 4, 5, 6, 7, 8)])
_uv = me_cone_1723.uv_layers.new(name='UVMap')
_uv.uv.foreach_set('vector', [0.25, 0.49, 0.25, 0.25, 0.4197, 0.4197, 0.4197, 0.4197, 0.25, 0.25, 0.49, 0.25, 0.49, 0.25, 0.25, 0.25, 0.4197, 0.08029, 0.4197, 0.08029, 0.25, 0.25, 0.25, 0.01, 0.25, 0.01, 0.25, 0.25, 0.0803, 0.08029, 0.0803, 0.08029, 0.25, 0.25, 0.01, 0.25, 0.01, 0.25, 0.25, 0.25, 0.0803, 0.4197, 0.0803, 0.4197, 0.25, 0.25, 0.25, 0.49, 0.75, 0.49, 0.9197, 0.4197, 0.99, 0.25, 0.9197, 0.08029, 0.75, 0.01, 0.5803, 0.08029, 0.51, 0.25, 0.5803, 0.4197])
me_cone_1723.use_remesh_fix_poles = True
me_cone_1723.use_remesh_preserve_attributes = False
me_cone_1723.use_mirror_vertex_groups = False
me_cone_1723.update()
me_cone_1724 = bpy.data.meshes.new('Cone.1724')
me_cone_1724.from_pydata([(-1.302, 5.265, 3.725e-07), (-1.302, 3.723, -1.794), (-1.302, 0.0, -2.537), (10.42, 1.192e-06, 3.725e-07), (-1.302, -3.723, -1.794), (-1.302, -5.265, -3.427e-07), (-1.302, -3.723, 1.794), (-1.302, -1.192e-06, 2.537), (-1.302, 3.723, 1.794)], [], [(0, 3, 1), (1, 3, 2), (2, 3, 4), (4, 3, 5), (5, 3, 6), (6, 3, 7), (7, 3, 8), (8, 3, 0), (0, 1, 2, 4, 5, 6, 7, 8)])
_uv = me_cone_1724.uv_layers.new(name='UVMap')
_uv.uv.foreach_set('vector', [0.25, 0.49, 0.25, 0.25, 0.4197, 0.4197, 0.4197, 0.4197, 0.25, 0.25, 0.49, 0.25, 0.49, 0.25, 0.25, 0.25, 0.4197, 0.08029, 0.4197, 0.08029, 0.25, 0.25, 0.25, 0.01, 0.25, 0.01, 0.25, 0.25, 0.0803, 0.08029, 0.0803, 0.08029, 0.25, 0.25, 0.01, 0.25, 0.01, 0.25, 0.25, 0.25, 0.0803, 0.4197, 0.0803, 0.4197, 0.25, 0.25, 0.25, 0.49, 0.75, 0.49, 0.9197, 0.4197, 0.99, 0.25, 0.9197, 0.08029, 0.75, 0.01, 0.5803, 0.08029, 0.51, 0.25, 0.5803, 0.4197])
me_cone_1724.use_remesh_fix_poles = True
me_cone_1724.use_remesh_preserve_attributes = False
me_cone_1724.use_mirror_vertex_groups = False
me_cone_1724.update()
me_cone_1725 = bpy.data.meshes.new('Cone.1725')
me_cone_1725.from_pydata([(-1.302, 5.265, 3.725e-07), (-1.302, 3.723, -1.794), (-1.302, 0.0, -2.537), (10.42, 1.192e-06, 3.725e-07), (-1.302, -3.723, -1.794), (-1.302, -5.265, -3.427e-07), (-1.302, -3.723, 1.794), (-1.302, -1.192e-06, 2.537), (-1.302, 3.723, 1.794)], [], [(0, 3, 1), (1, 3, 2), (2, 3, 4), (4, 3, 5), (5, 3, 6), (6, 3, 7), (7, 3, 8), (8, 3, 0), (0, 1, 2, 4, 5, 6, 7, 8)])
_uv = me_cone_1725.uv_layers.new(name='UVMap')
_uv.uv.foreach_set('vector', [0.25, 0.49, 0.25, 0.25, 0.4197, 0.4197, 0.4197, 0.4197, 0.25, 0.25, 0.49, 0.25, 0.49, 0.25, 0.25, 0.25, 0.4197, 0.08029, 0.4197, 0.08029, 0.25, 0.25, 0.25, 0.01, 0.25, 0.01, 0.25, 0.25, 0.0803, 0.08029, 0.0803, 0.08029, 0.25, 0.25, 0.01, 0.25, 0.01, 0.25, 0.25, 0.25, 0.0803, 0.4197, 0.0803, 0.4197, 0.25, 0.25, 0.25, 0.49, 0.75, 0.49, 0.9197, 0.4197, 0.99, 0.25, 0.9197, 0.08029, 0.75, 0.01, 0.5803, 0.08029, 0.51, 0.25, 0.5803, 0.4197])
me_cone_1725.use_remesh_fix_poles = True
me_cone_1725.use_remesh_preserve_attributes = False
me_cone_1725.use_mirror_vertex_groups = False
me_cone_1725.update()
me_cone_1726 = bpy.data.meshes.new('Cone.1726')
me_cone_1726.from_pydata([(-1.302, 5.265, 3.725e-07), (-1.302, 3.723, -1.794), (-1.302, 0.0, -2.537), (10.42, 1.192e-06, 3.725e-07), (-1.302, -3.723, -1.794), (-1.302, -5.265, -3.427e-07), (-1.302, -3.723, 1.794), (-1.302, -1.192e-06, 2.537), (-1.302, 3.723, 1.794)], [], [(0, 3, 1), (1, 3, 2), (2, 3, 4), (4, 3, 5), (5, 3, 6), (6, 3, 7), (7, 3, 8), (8, 3, 0), (0, 1, 2, 4, 5, 6, 7, 8)])
_uv = me_cone_1726.uv_layers.new(name='UVMap')
_uv.uv.foreach_set('vector', [0.25, 0.49, 0.25, 0.25, 0.4197, 0.4197, 0.4197, 0.4197, 0.25, 0.25, 0.49, 0.25, 0.49, 0.25, 0.25, 0.25, 0.4197, 0.08029, 0.4197, 0.08029, 0.25, 0.25, 0.25, 0.01, 0.25, 0.01, 0.25, 0.25, 0.0803, 0.08029, 0.0803, 0.08029, 0.25, 0.25, 0.01, 0.25, 0.01, 0.25, 0.25, 0.25, 0.0803, 0.4197, 0.0803, 0.4197, 0.25, 0.25, 0.25, 0.49, 0.75, 0.49, 0.9197, 0.4197, 0.99, 0.25, 0.9197, 0.08029, 0.75, 0.01, 0.5803, 0.08029, 0.51, 0.25, 0.5803, 0.4197])
me_cone_1726.use_remesh_fix_poles = True
me_cone_1726.use_remesh_preserve_attributes = False
me_cone_1726.use_mirror_vertex_groups = False
me_cone_1726.update()
me_cone_1727 = bpy.data.meshes.new('Cone.1727')
me_cone_1727.from_pydata([(-1.302, 5.265, 3.725e-07), (-1.302, 3.723, -1.794), (-1.302, 0.0, -2.537), (10.42, 1.192e-06, 3.725e-07), (-1.302, -3.723, -1.794), (-1.302, -5.265, -3.427e-07), (-1.302, -3.723, 1.794), (-1.302, -1.192e-06, 2.537), (-1.302, 3.723, 1.794)], [], [(0, 3, 1), (1, 3, 2), (2, 3, 4), (4, 3, 5), (5, 3, 6), (6, 3, 7), (7, 3, 8), (8, 3, 0), (0, 1, 2, 4, 5, 6, 7, 8)])
_uv = me_cone_1727.uv_layers.new(name='UVMap')
_uv.uv.foreach_set('vector', [0.25, 0.49, 0.25, 0.25, 0.4197, 0.4197, 0.4197, 0.4197, 0.25, 0.25, 0.49, 0.25, 0.49, 0.25, 0.25, 0.25, 0.4197, 0.08029, 0.4197, 0.08029, 0.25, 0.25, 0.25, 0.01, 0.25, 0.01, 0.25, 0.25, 0.0803, 0.08029, 0.0803, 0.08029, 0.25, 0.25, 0.01, 0.25, 0.01, 0.25, 0.25, 0.25, 0.0803, 0.4197, 0.0803, 0.4197, 0.25, 0.25, 0.25, 0.49, 0.75, 0.49, 0.9197, 0.4197, 0.99, 0.25, 0.9197, 0.08029, 0.75, 0.01, 0.5803, 0.08029, 0.51, 0.25, 0.5803, 0.4197])
me_cone_1727.use_remesh_fix_poles = True
me_cone_1727.use_remesh_preserve_attributes = False
me_cone_1727.use_mirror_vertex_groups = False
me_cone_1727.update()
me_cone_1728 = bpy.data.meshes.new('Cone.1728')
me_cone_1728.from_pydata([(-1.302, 5.265, 3.725e-07), (-1.302, 3.723, -1.794), (-1.302, 0.0, -2.537), (10.42, 1.192e-06, 3.725e-07), (-1.302, -3.723, -1.794), (-1.302, -5.265, -3.427e-07), (-1.302, -3.723, 1.794), (-1.302, -1.192e-06, 2.537), (-1.302, 3.723, 1.794)], [], [(0, 3, 1), (1, 3, 2), (2, 3, 4), (4, 3, 5), (5, 3, 6), (6, 3, 7), (7, 3, 8), (8, 3, 0), (0, 1, 2, 4, 5, 6, 7, 8)])
_uv = me_cone_1728.uv_layers.new(name='UVMap')
_uv.uv.foreach_set('vector', [0.25, 0.49, 0.25, 0.25, 0.4197, 0.4197, 0.4197, 0.4197, 0.25, 0.25, 0.49, 0.25, 0.49, 0.25, 0.25, 0.25, 0.4197, 0.08029, 0.4197, 0.08029, 0.25, 0.25, 0.25, 0.01, 0.25, 0.01, 0.25, 0.25, 0.0803, 0.08029, 0.0803, 0.08029, 0.25, 0.25, 0.01, 0.25, 0.01, 0.25, 0.25, 0.25, 0.0803, 0.4197, 0.0803, 0.4197, 0.25, 0.25, 0.25, 0.49, 0.75, 0.49, 0.9197, 0.4197, 0.99, 0.25, 0.9197, 0.08029, 0.75, 0.01, 0.5803, 0.08029, 0.51, 0.25, 0.5803, 0.4197])
me_cone_1728.use_remesh_fix_poles = True
me_cone_1728.use_remesh_preserve_attributes = False
me_cone_1728.use_mirror_vertex_groups = False
me_cone_1728.update()
me_cone_1729 = bpy.data.meshes.new('Cone.1729')
me_cone_1729.from_pydata([(-1.302, 5.265, 3.725e-07), (-1.302, 3.723, -1.794), (-1.302, 0.0, -2.537), (10.42, 1.192e-06, 3.725e-07), (-1.302, -3.723, -1.794), (-1.302, -5.265, -3.427e-07), (-1.302, -3.723, 1.794), (-1.302, -1.192e-06, 2.537), (-1.302, 3.723, 1.794)], [], [(0, 3, 1), (1, 3, 2), (2, 3, 4), (4, 3, 5), (5, 3, 6), (6, 3, 7), (7, 3, 8), (8, 3, 0), (0, 1, 2, 4, 5, 6, 7, 8)])
_uv = me_cone_1729.uv_layers.new(name='UVMap')
_uv.uv.foreach_set('vector', [0.25, 0.49, 0.25, 0.25, 0.4197, 0.4197, 0.4197, 0.4197, 0.25, 0.25, 0.49, 0.25, 0.49, 0.25, 0.25, 0.25, 0.4197, 0.08029, 0.4197, 0.08029, 0.25, 0.25, 0.25, 0.01, 0.25, 0.01, 0.25, 0.25, 0.0803, 0.08029, 0.0803, 0.08029, 0.25, 0.25, 0.01, 0.25, 0.01, 0.25, 0.25, 0.25, 0.0803, 0.4197, 0.0803, 0.4197, 0.25, 0.25, 0.25, 0.49, 0.75, 0.49, 0.9197, 0.4197, 0.99, 0.25, 0.9197, 0.08029, 0.75, 0.01, 0.5803, 0.08029, 0.51, 0.25, 0.5803, 0.4197])
me_cone_1729.use_remesh_fix_poles = True
me_cone_1729.use_remesh_preserve_attributes = False
me_cone_1729.use_mirror_vertex_groups = False
me_cone_1729.update()
me_cone_1730 = bpy.data.meshes.new('Cone.1730')
me_cone_1730.from_pydata([(-1.302, 5.265, 3.725e-07), (-1.302, 3.723, -1.794), (-1.302, 0.0, -2.537), (10.42, 1.192e-06, 3.725e-07), (-1.302, -3.723, -1.794), (-1.302, -5.265, -3.427e-07), (-1.302, -3.723, 1.794), (-1.302, -1.192e-06, 2.537), (-1.302, 3.723, 1.794)], [], [(0, 3, 1), (1, 3, 2), (2, 3, 4), (4, 3, 5), (5, 3, 6), (6, 3, 7), (7, 3, 8), (8, 3, 0), (0, 1, 2, 4, 5, 6, 7, 8)])
_uv = me_cone_1730.uv_layers.new(name='UVMap')
_uv.uv.foreach_set('vector', [0.25, 0.49, 0.25, 0.25, 0.4197, 0.4197, 0.4197, 0.4197, 0.25, 0.25, 0.49, 0.25, 0.49, 0.25, 0.25, 0.25, 0.4197, 0.08029, 0.4197, 0.08029, 0.25, 0.25, 0.25, 0.01, 0.25, 0.01, 0.25, 0.25, 0.0803, 0.08029, 0.0803, 0.08029, 0.25, 0.25, 0.01, 0.25, 0.01, 0.25, 0.25, 0.25, 0.0803, 0.4197, 0.0803, 0.4197, 0.25, 0.25, 0.25, 0.49, 0.75, 0.49, 0.9197, 0.4197, 0.99, 0.25, 0.9197, 0.08029, 0.75, 0.01, 0.5803, 0.08029, 0.51, 0.25, 0.5803, 0.4197])
me_cone_1730.use_remesh_fix_poles = True
me_cone_1730.use_remesh_preserve_attributes = False
me_cone_1730.use_mirror_vertex_groups = False
me_cone_1730.update()
me_cone_1731 = bpy.data.meshes.new('Cone.1731')
me_cone_1731.from_pydata([(-1.302, 5.265, 3.725e-07), (-1.302, 3.723, -1.794), (-1.302, 0.0, -2.537), (10.42, 1.192e-06, 3.725e-07), (-1.302, -3.723, -1.794), (-1.302, -5.265, -3.427e-07), (-1.302, -3.723, 1.794), (-1.302, -1.192e-06, 2.537), (-1.302, 3.723, 1.794)], [], [(0, 3, 1), (1, 3, 2), (2, 3, 4), (4, 3, 5), (5, 3, 6), (6, 3, 7), (7, 3, 8), (8, 3, 0), (0, 1, 2, 4, 5, 6, 7, 8)])
_uv = me_cone_1731.uv_layers.new(name='UVMap')
_uv.uv.foreach_set('vector', [0.25, 0.49, 0.25, 0.25, 0.4197, 0.4197, 0.4197, 0.4197, 0.25, 0.25, 0.49, 0.25, 0.49, 0.25, 0.25, 0.25, 0.4197, 0.08029, 0.4197, 0.08029, 0.25, 0.25, 0.25, 0.01, 0.25, 0.01, 0.25, 0.25, 0.0803, 0.08029, 0.0803, 0.08029, 0.25, 0.25, 0.01, 0.25, 0.01, 0.25, 0.25, 0.25, 0.0803, 0.4197, 0.0803, 0.4197, 0.25, 0.25, 0.25, 0.49, 0.75, 0.49, 0.9197, 0.4197, 0.99, 0.25, 0.9197, 0.08029, 0.75, 0.01, 0.5803, 0.08029, 0.51, 0.25, 0.5803, 0.4197])
me_cone_1731.use_remesh_fix_poles = True
me_cone_1731.use_remesh_preserve_attributes = False
me_cone_1731.use_mirror_vertex_groups = False
me_cone_1731.update()
me_cone_1732 = bpy.data.meshes.new('Cone.1732')
me_cone_1732.from_pydata([(-1.302, 5.265, 3.725e-07), (-1.302, 3.723, -1.794), (-1.302, 0.0, -2.537), (10.42, 1.192e-06, 3.725e-07), (-1.302, -3.723, -1.794), (-1.302, -5.265, -3.427e-07), (-1.302, -3.723, 1.794), (-1.302, -1.192e-06, 2.537), (-1.302, 3.723, 1.794)], [], [(0, 3, 1), (1, 3, 2), (2, 3, 4), (4, 3, 5), (5, 3, 6), (6, 3, 7), (7, 3, 8), (8, 3, 0), (0, 1, 2, 4, 5, 6, 7, 8)])
_uv = me_cone_1732.uv_layers.new(name='UVMap')
_uv.uv.foreach_set('vector', [0.25, 0.49, 0.25, 0.25, 0.4197, 0.4197, 0.4197, 0.4197, 0.25, 0.25, 0.49, 0.25, 0.49, 0.25, 0.25, 0.25, 0.4197, 0.08029, 0.4197, 0.08029, 0.25, 0.25, 0.25, 0.01, 0.25, 0.01, 0.25, 0.25, 0.0803, 0.08029, 0.0803, 0.08029, 0.25, 0.25, 0.01, 0.25, 0.01, 0.25, 0.25, 0.25, 0.0803, 0.4197, 0.0803, 0.4197, 0.25, 0.25, 0.25, 0.49, 0.75, 0.49, 0.9197, 0.4197, 0.99, 0.25, 0.9197, 0.08029, 0.75, 0.01, 0.5803, 0.08029, 0.51, 0.25, 0.5803, 0.4197])
me_cone_1732.use_remesh_fix_poles = True
me_cone_1732.use_remesh_preserve_attributes = False
me_cone_1732.use_mirror_vertex_groups = False
me_cone_1732.update()
me_cone_1733 = bpy.data.meshes.new('Cone.1733')
me_cone_1733.from_pydata([(-1.302, 5.265, 3.725e-07), (-1.302, 3.723, -1.794), (-1.302, 0.0, -2.537), (10.42, 1.192e-06, 3.725e-07), (-1.302, -3.723, -1.794), (-1.302, -5.265, -3.427e-07), (-1.302, -3.723, 1.794), (-1.302, -1.192e-06, 2.537), (-1.302, 3.723, 1.794)], [], [(0, 3, 1), (1, 3, 2), (2, 3, 4), (4, 3, 5), (5, 3, 6), (6, 3, 7), (7, 3, 8), (8, 3, 0), (0, 1, 2, 4, 5, 6, 7, 8)])
_uv = me_cone_1733.uv_layers.new(name='UVMap')
_uv.uv.foreach_set('vector', [0.25, 0.49, 0.25, 0.25, 0.4197, 0.4197, 0.4197, 0.4197, 0.25, 0.25, 0.49, 0.25, 0.49, 0.25, 0.25, 0.25, 0.4197, 0.08029, 0.4197, 0.08029, 0.25, 0.25, 0.25, 0.01, 0.25, 0.01, 0.25, 0.25, 0.0803, 0.08029, 0.0803, 0.08029, 0.25, 0.25, 0.01, 0.25, 0.01, 0.25, 0.25, 0.25, 0.0803, 0.4197, 0.0803, 0.4197, 0.25, 0.25, 0.25, 0.49, 0.75, 0.49, 0.9197, 0.4197, 0.99, 0.25, 0.9197, 0.08029, 0.75, 0.01, 0.5803, 0.08029, 0.51, 0.25, 0.5803, 0.4197])
me_cone_1733.use_remesh_fix_poles = True
me_cone_1733.use_remesh_preserve_attributes = False
me_cone_1733.use_mirror_vertex_groups = False
me_cone_1733.update()
me_cone_1734 = bpy.data.meshes.new('Cone.1734')
me_cone_1734.from_pydata([(-1.302, 5.265, 3.725e-07), (-1.302, 3.723, -1.794), (-1.302, 0.0, -2.537), (10.42, 1.192e-06, 3.725e-07), (-1.302, -3.723, -1.794), (-1.302, -5.265, -3.427e-07), (-1.302, -3.723, 1.794), (-1.302, -1.192e-06, 2.537), (-1.302, 3.723, 1.794)], [], [(0, 3, 1), (1, 3, 2), (2, 3, 4), (4, 3, 5), (5, 3, 6), (6, 3, 7), (7, 3, 8), (8, 3, 0), (0, 1, 2, 4, 5, 6, 7, 8)])
_uv = me_cone_1734.uv_layers.new(name='UVMap')
_uv.uv.foreach_set('vector', [0.25, 0.49, 0.25, 0.25, 0.4197, 0.4197, 0.4197, 0.4197, 0.25, 0.25, 0.49, 0.25, 0.49, 0.25, 0.25, 0.25, 0.4197, 0.08029, 0.4197, 0.08029, 0.25, 0.25, 0.25, 0.01, 0.25, 0.01, 0.25, 0.25, 0.0803, 0.08029, 0.0803, 0.08029, 0.25, 0.25, 0.01, 0.25, 0.01, 0.25, 0.25, 0.25, 0.0803, 0.4197, 0.0803, 0.4197, 0.25, 0.25, 0.25, 0.49, 0.75, 0.49, 0.9197, 0.4197, 0.99, 0.25, 0.9197, 0.08029, 0.75, 0.01, 0.5803, 0.08029, 0.51, 0.25, 0.5803, 0.4197])
me_cone_1734.use_remesh_fix_poles = True
me_cone_1734.use_remesh_preserve_attributes = False
me_cone_1734.use_mirror_vertex_groups = False
me_cone_1734.update()
me_cone_1735 = bpy.data.meshes.new('Cone.1735')
me_cone_1735.from_pydata([(-1.302, 5.265, 3.725e-07), (-1.302, 3.723, -1.794), (-1.302, 0.0, -2.537), (10.42, 1.192e-06, 3.725e-07), (-1.302, -3.723, -1.794), (-1.302, -5.265, -3.427e-07), (-1.302, -3.723, 1.794), (-1.302, -1.192e-06, 2.537), (-1.302, 3.723, 1.794)], [], [(0, 3, 1), (1, 3, 2), (2, 3, 4), (4, 3, 5), (5, 3, 6), (6, 3, 7), (7, 3, 8), (8, 3, 0), (0, 1, 2, 4, 5, 6, 7, 8)])
_uv = me_cone_1735.uv_layers.new(name='UVMap')
_uv.uv.foreach_set('vector', [0.25, 0.49, 0.25, 0.25, 0.4197, 0.4197, 0.4197, 0.4197, 0.25, 0.25, 0.49, 0.25, 0.49, 0.25, 0.25, 0.25, 0.4197, 0.08029, 0.4197, 0.08029, 0.25, 0.25, 0.25, 0.01, 0.25, 0.01, 0.25, 0.25, 0.0803, 0.08029, 0.0803, 0.08029, 0.25, 0.25, 0.01, 0.25, 0.01, 0.25, 0.25, 0.25, 0.0803, 0.4197, 0.0803, 0.4197, 0.25, 0.25, 0.25, 0.49, 0.75, 0.49, 0.9197, 0.4197, 0.99, 0.25, 0.9197, 0.08029, 0.75, 0.01, 0.5803, 0.08029, 0.51, 0.25, 0.5803, 0.4197])
me_cone_1735.use_remesh_fix_poles = True
me_cone_1735.use_remesh_preserve_attributes = False
me_cone_1735.use_mirror_vertex_groups = False
me_cone_1735.update()
me_cone_1736 = bpy.data.meshes.new('Cone.1736')
me_cone_1736.from_pydata([(-1.302, 5.265, 3.725e-07), (-1.302, 3.723, -1.794), (-1.302, 0.0, -2.537), (10.42, 1.192e-06, 3.725e-07), (-1.302, -3.723, -1.794), (-1.302, -5.265, -3.427e-07), (-1.302, -3.723, 1.794), (-1.302, -1.192e-06, 2.537), (-1.302, 3.723, 1.794)], [], [(0, 3, 1), (1, 3, 2), (2, 3, 4), (4, 3, 5), (5, 3, 6), (6, 3, 7), (7, 3, 8), (8, 3, 0), (0, 1, 2, 4, 5, 6, 7, 8)])
_uv = me_cone_1736.uv_layers.new(name='UVMap')
_uv.uv.foreach_set('vector', [0.25, 0.49, 0.25, 0.25, 0.4197, 0.4197, 0.4197, 0.4197, 0.25, 0.25, 0.49, 0.25, 0.49, 0.25, 0.25, 0.25, 0.4197, 0.08029, 0.4197, 0.08029, 0.25, 0.25, 0.25, 0.01, 0.25, 0.01, 0.25, 0.25, 0.0803, 0.08029, 0.0803, 0.08029, 0.25, 0.25, 0.01, 0.25, 0.01, 0.25, 0.25, 0.25, 0.0803, 0.4197, 0.0803, 0.4197, 0.25, 0.25, 0.25, 0.49, 0.75, 0.49, 0.9197, 0.4197, 0.99, 0.25, 0.9197, 0.08029, 0.75, 0.01, 0.5803, 0.08029, 0.51, 0.25, 0.5803, 0.4197])
me_cone_1736.use_remesh_fix_poles = True
me_cone_1736.use_remesh_preserve_attributes = False
me_cone_1736.use_mirror_vertex_groups = False
me_cone_1736.update()
me_cone_1737 = bpy.data.meshes.new('Cone.1737')
me_cone_1737.from_pydata([(-1.302, 5.265, 3.725e-07), (-1.302, 3.723, -1.794), (-1.302, 0.0, -2.537), (10.42, 1.192e-06, 3.725e-07), (-1.302, -3.723, -1.794), (-1.302, -5.265, -3.427e-07), (-1.302, -3.723, 1.794), (-1.302, -1.192e-06, 2.537), (-1.302, 3.723, 1.794)], [], [(0, 3, 1), (1, 3, 2), (2, 3, 4), (4, 3, 5), (5, 3, 6), (6, 3, 7), (7, 3, 8), (8, 3, 0), (0, 1, 2, 4, 5, 6, 7, 8)])
_uv = me_cone_1737.uv_layers.new(name='UVMap')
_uv.uv.foreach_set('vector', [0.25, 0.49, 0.25, 0.25, 0.4197, 0.4197, 0.4197, 0.4197, 0.25, 0.25, 0.49, 0.25, 0.49, 0.25, 0.25, 0.25, 0.4197, 0.08029, 0.4197, 0.08029, 0.25, 0.25, 0.25, 0.01, 0.25, 0.01, 0.25, 0.25, 0.0803, 0.08029, 0.0803, 0.08029, 0.25, 0.25, 0.01, 0.25, 0.01, 0.25, 0.25, 0.25, 0.0803, 0.4197, 0.0803, 0.4197, 0.25, 0.25, 0.25, 0.49, 0.75, 0.49, 0.9197, 0.4197, 0.99, 0.25, 0.9197, 0.08029, 0.75, 0.01, 0.5803, 0.08029, 0.51, 0.25, 0.5803, 0.4197])
me_cone_1737.use_remesh_fix_poles = True
me_cone_1737.use_remesh_preserve_attributes = False
me_cone_1737.use_mirror_vertex_groups = False
me_cone_1737.update()
me_cone_1738 = bpy.data.meshes.new('Cone.1738')
me_cone_1738.from_pydata([(-1.302, 5.265, 3.725e-07), (-1.302, 3.723, -1.794), (-1.302, 0.0, -2.537), (10.42, 1.192e-06, 3.725e-07), (-1.302, -3.723, -1.794), (-1.302, -5.265, -3.427e-07), (-1.302, -3.723, 1.794), (-1.302, -1.192e-06, 2.537), (-1.302, 3.723, 1.794)], [], [(0, 3, 1), (1, 3, 2), (2, 3, 4), (4, 3, 5), (5, 3, 6), (6, 3, 7), (7, 3, 8), (8, 3, 0), (0, 1, 2, 4, 5, 6, 7, 8)])
_uv = me_cone_1738.uv_layers.new(name='UVMap')
_uv.uv.foreach_set('vector', [0.25, 0.49, 0.25, 0.25, 0.4197, 0.4197, 0.4197, 0.4197, 0.25, 0.25, 0.49, 0.25, 0.49, 0.25, 0.25, 0.25, 0.4197, 0.08029, 0.4197, 0.08029, 0.25, 0.25, 0.25, 0.01, 0.25, 0.01, 0.25, 0.25, 0.0803, 0.08029, 0.0803, 0.08029, 0.25, 0.25, 0.01, 0.25, 0.01, 0.25, 0.25, 0.25, 0.0803, 0.4197, 0.0803, 0.4197, 0.25, 0.25, 0.25, 0.49, 0.75, 0.49, 0.9197, 0.4197, 0.99, 0.25, 0.9197, 0.08029, 0.75, 0.01, 0.5803, 0.08029, 0.51, 0.25, 0.5803, 0.4197])
me_cone_1738.use_remesh_fix_poles = True
me_cone_1738.use_remesh_preserve_attributes = False
me_cone_1738.use_mirror_vertex_groups = False
me_cone_1738.update()
me_cone_1739 = bpy.data.meshes.new('Cone.1739')
me_cone_1739.from_pydata([(-1.302, 5.265, 3.725e-07), (-1.302, 3.723, -1.794), (-1.302, 0.0, -2.537), (10.42, 1.192e-06, 3.725e-07), (-1.302, -3.723, -1.794), (-1.302, -5.265, -3.427e-07), (-1.302, -3.723, 1.794), (-1.302, -1.192e-06, 2.537), (-1.302, 3.723, 1.794)], [], [(0, 3, 1), (1, 3, 2), (2, 3, 4), (4, 3, 5), (5, 3, 6), (6, 3, 7), (7, 3, 8), (8, 3, 0), (0, 1, 2, 4, 5, 6, 7, 8)])
_uv = me_cone_1739.uv_layers.new(name='UVMap')
_uv.uv.foreach_set('vector', [0.25, 0.49, 0.25, 0.25, 0.4197, 0.4197, 0.4197, 0.4197, 0.25, 0.25, 0.49, 0.25, 0.49, 0.25, 0.25, 0.25, 0.4197, 0.08029, 0.4197, 0.08029, 0.25, 0.25, 0.25, 0.01, 0.25, 0.01, 0.25, 0.25, 0.0803, 0.08029, 0.0803, 0.08029, 0.25, 0.25, 0.01, 0.25, 0.01, 0.25, 0.25, 0.25, 0.0803, 0.4197, 0.0803, 0.4197, 0.25, 0.25, 0.25, 0.49, 0.75, 0.49, 0.9197, 0.4197, 0.99, 0.25, 0.9197, 0.08029, 0.75, 0.01, 0.5803, 0.08029, 0.51, 0.25, 0.5803, 0.4197])
me_cone_1739.use_remesh_fix_poles = True
me_cone_1739.use_remesh_preserve_attributes = False
me_cone_1739.use_mirror_vertex_groups = False
me_cone_1739.update()
me_cone_1740 = bpy.data.meshes.new('Cone.1740')
me_cone_1740.from_pydata([(-1.302, 5.265, 3.725e-07), (-1.302, 3.723, -1.794), (-1.302, 0.0, -2.537), (10.42, 1.192e-06, 3.725e-07), (-1.302, -3.723, -1.794), (-1.302, -5.265, -3.427e-07), (-1.302, -3.723, 1.794), (-1.302, -1.192e-06, 2.537), (-1.302, 3.723, 1.794)], [], [(0, 3, 1), (1, 3, 2), (2, 3, 4), (4, 3, 5), (5, 3, 6), (6, 3, 7), (7, 3, 8), (8, 3, 0), (0, 1, 2, 4, 5, 6, 7, 8)])
_uv = me_cone_1740.uv_layers.new(name='UVMap')
_uv.uv.foreach_set('vector', [0.25, 0.49, 0.25, 0.25, 0.4197, 0.4197, 0.4197, 0.4197, 0.25, 0.25, 0.49, 0.25, 0.49, 0.25, 0.25, 0.25, 0.4197, 0.08029, 0.4197, 0.08029, 0.25, 0.25, 0.25, 0.01, 0.25, 0.01, 0.25, 0.25, 0.0803, 0.08029, 0.0803, 0.08029, 0.25, 0.25, 0.01, 0.25, 0.01, 0.25, 0.25, 0.25, 0.0803, 0.4197, 0.0803, 0.4197, 0.25, 0.25, 0.25, 0.49, 0.75, 0.49, 0.9197, 0.4197, 0.99, 0.25, 0.9197, 0.08029, 0.75, 0.01, 0.5803, 0.08029, 0.51, 0.25, 0.5803, 0.4197])
me_cone_1740.use_remesh_fix_poles = True
me_cone_1740.use_remesh_preserve_attributes = False
me_cone_1740.use_mirror_vertex_groups = False
me_cone_1740.update()
me_cone_1741 = bpy.data.meshes.new('Cone.1741')
me_cone_1741.from_pydata([(-1.302, 5.265, 3.725e-07), (-1.302, 3.723, -1.794), (-1.302, 0.0, -2.537), (10.42, 1.192e-06, 3.725e-07), (-1.302, -3.723, -1.794), (-1.302, -5.265, -3.427e-07), (-1.302, -3.723, 1.794), (-1.302, -1.192e-06, 2.537), (-1.302, 3.723, 1.794)], [], [(0, 3, 1), (1, 3, 2), (2, 3, 4), (4, 3, 5), (5, 3, 6), (6, 3, 7), (7, 3, 8), (8, 3, 0), (0, 1, 2, 4, 5, 6, 7, 8)])
_uv = me_cone_1741.uv_layers.new(name='UVMap')
_uv.uv.foreach_set('vector', [0.25, 0.49, 0.25, 0.25, 0.4197, 0.4197, 0.4197, 0.4197, 0.25, 0.25, 0.49, 0.25, 0.49, 0.25, 0.25, 0.25, 0.4197, 0.08029, 0.4197, 0.08029, 0.25, 0.25, 0.25, 0.01, 0.25, 0.01, 0.25, 0.25, 0.0803, 0.08029, 0.0803, 0.08029, 0.25, 0.25, 0.01, 0.25, 0.01, 0.25, 0.25, 0.25, 0.0803, 0.4197, 0.0803, 0.4197, 0.25, 0.25, 0.25, 0.49, 0.75, 0.49, 0.9197, 0.4197, 0.99, 0.25, 0.9197, 0.08029, 0.75, 0.01, 0.5803, 0.08029, 0.51, 0.25, 0.5803, 0.4197])
me_cone_1741.use_remesh_fix_poles = True
me_cone_1741.use_remesh_preserve_attributes = False
me_cone_1741.use_mirror_vertex_groups = False
me_cone_1741.update()
me_cone_1742 = bpy.data.meshes.new('Cone.1742')
me_cone_1742.from_pydata([(-1.302, 5.265, 3.725e-07), (-1.302, 3.723, -1.794), (-1.302, 0.0, -2.537), (10.42, 1.192e-06, 3.725e-07), (-1.302, -3.723, -1.794), (-1.302, -5.265, -3.427e-07), (-1.302, -3.723, 1.794), (-1.302, -1.192e-06, 2.537), (-1.302, 3.723, 1.794)], [], [(0, 3, 1), (1, 3, 2), (2, 3, 4), (4, 3, 5), (5, 3, 6), (6, 3, 7), (7, 3, 8), (8, 3, 0), (0, 1, 2, 4, 5, 6, 7, 8)])
_uv = me_cone_1742.uv_layers.new(name='UVMap')
_uv.uv.foreach_set('vector', [0.25, 0.49, 0.25, 0.25, 0.4197, 0.4197, 0.4197, 0.4197, 0.25, 0.25, 0.49, 0.25, 0.49, 0.25, 0.25, 0.25, 0.4197, 0.08029, 0.4197, 0.08029, 0.25, 0.25, 0.25, 0.01, 0.25, 0.01, 0.25, 0.25, 0.0803, 0.08029, 0.0803, 0.08029, 0.25, 0.25, 0.01, 0.25, 0.01, 0.25, 0.25, 0.25, 0.0803, 0.4197, 0.0803, 0.4197, 0.25, 0.25, 0.25, 0.49, 0.75, 0.49, 0.9197, 0.4197, 0.99, 0.25, 0.9197, 0.08029, 0.75, 0.01, 0.5803, 0.08029, 0.51, 0.25, 0.5803, 0.4197])
me_cone_1742.use_remesh_fix_poles = True
me_cone_1742.use_remesh_preserve_attributes = False
me_cone_1742.use_mirror_vertex_groups = False
me_cone_1742.update()
me_cone_1743 = bpy.data.meshes.new('Cone.1743')
me_cone_1743.from_pydata([(-1.302, 5.265, 3.725e-07), (-1.302, 3.723, -1.794), (-1.302, 0.0, -2.537), (10.42, 1.192e-06, 3.725e-07), (-1.302, -3.723, -1.794), (-1.302, -5.265, -3.427e-07), (-1.302, -3.723, 1.794), (-1.302, -1.192e-06, 2.537), (-1.302, 3.723, 1.794)], [], [(0, 3, 1), (1, 3, 2), (2, 3, 4), (4, 3, 5), (5, 3, 6), (6, 3, 7), (7, 3, 8), (8, 3, 0), (0, 1, 2, 4, 5, 6, 7, 8)])
_uv = me_cone_1743.uv_layers.new(name='UVMap')
_uv.uv.foreach_set('vector', [0.25, 0.49, 0.25, 0.25, 0.4197, 0.4197, 0.4197, 0.4197, 0.25, 0.25, 0.49, 0.25, 0.49, 0.25, 0.25, 0.25, 0.4197, 0.08029, 0.4197, 0.08029, 0.25, 0.25, 0.25, 0.01, 0.25, 0.01, 0.25, 0.25, 0.0803, 0.08029, 0.0803, 0.08029, 0.25, 0.25, 0.01, 0.25, 0.01, 0.25, 0.25, 0.25, 0.0803, 0.4197, 0.0803, 0.4197, 0.25, 0.25, 0.25, 0.49, 0.75, 0.49, 0.9197, 0.4197, 0.99, 0.25, 0.9197, 0.08029, 0.75, 0.01, 0.5803, 0.08029, 0.51, 0.25, 0.5803, 0.4197])
me_cone_1743.use_remesh_fix_poles = True
me_cone_1743.use_remesh_preserve_attributes = False
me_cone_1743.use_mirror_vertex_groups = False
me_cone_1743.update()
me_cone_1744 = bpy.data.meshes.new('Cone.1744')
me_cone_1744.from_pydata([(-1.302, 5.265, 3.725e-07), (-1.302, 3.723, -1.794), (-1.302, 0.0, -2.537), (10.42, 1.192e-06, 3.725e-07), (-1.302, -3.723, -1.794), (-1.302, -5.265, -3.427e-07), (-1.302, -3.723, 1.794), (-1.302, -1.192e-06, 2.537), (-1.302, 3.723, 1.794)], [], [(0, 3, 1), (1, 3, 2), (2, 3, 4), (4, 3, 5), (5, 3, 6), (6, 3, 7), (7, 3, 8), (8, 3, 0), (0, 1, 2, 4, 5, 6, 7, 8)])
_uv = me_cone_1744.uv_layers.new(name='UVMap')
_uv.uv.foreach_set('vector', [0.25, 0.49, 0.25, 0.25, 0.4197, 0.4197, 0.4197, 0.4197, 0.25, 0.25, 0.49, 0.25, 0.49, 0.25, 0.25, 0.25, 0.4197, 0.08029, 0.4197, 0.08029, 0.25, 0.25, 0.25, 0.01, 0.25, 0.01, 0.25, 0.25, 0.0803, 0.08029, 0.0803, 0.08029, 0.25, 0.25, 0.01, 0.25, 0.01, 0.25, 0.25, 0.25, 0.0803, 0.4197, 0.0803, 0.4197, 0.25, 0.25, 0.25, 0.49, 0.75, 0.49, 0.9197, 0.4197, 0.99, 0.25, 0.9197, 0.08029, 0.75, 0.01, 0.5803, 0.08029, 0.51, 0.25, 0.5803, 0.4197])
me_cone_1744.use_remesh_fix_poles = True
me_cone_1744.use_remesh_preserve_attributes = False
me_cone_1744.use_mirror_vertex_groups = False
me_cone_1744.update()
me_cone_1745 = bpy.data.meshes.new('Cone.1745')
me_cone_1745.from_pydata([(-1.302, 5.265, 3.725e-07), (-1.302, 3.723, -1.794), (-1.302, 0.0, -2.537), (10.42, 1.192e-06, 3.725e-07), (-1.302, -3.723, -1.794), (-1.302, -5.265, -3.427e-07), (-1.302, -3.723, 1.794), (-1.302, -1.192e-06, 2.537), (-1.302, 3.723, 1.794)], [], [(0, 3, 1), (1, 3, 2), (2, 3, 4), (4, 3, 5), (5, 3, 6), (6, 3, 7), (7, 3, 8), (8, 3, 0), (0, 1, 2, 4, 5, 6, 7, 8)])
_uv = me_cone_1745.uv_layers.new(name='UVMap')
_uv.uv.foreach_set('vector', [0.25, 0.49, 0.25, 0.25, 0.4197, 0.4197, 0.4197, 0.4197, 0.25, 0.25, 0.49, 0.25, 0.49, 0.25, 0.25, 0.25, 0.4197, 0.08029, 0.4197, 0.08029, 0.25, 0.25, 0.25, 0.01, 0.25, 0.01, 0.25, 0.25, 0.0803, 0.08029, 0.0803, 0.08029, 0.25, 0.25, 0.01, 0.25, 0.01, 0.25, 0.25, 0.25, 0.0803, 0.4197, 0.0803, 0.4197, 0.25, 0.25, 0.25, 0.49, 0.75, 0.49, 0.9197, 0.4197, 0.99, 0.25, 0.9197, 0.08029, 0.75, 0.01, 0.5803, 0.08029, 0.51, 0.25, 0.5803, 0.4197])
me_cone_1745.use_remesh_fix_poles = True
me_cone_1745.use_remesh_preserve_attributes = False
me_cone_1745.use_mirror_vertex_groups = False
me_cone_1745.update()
me_cone_1746 = bpy.data.meshes.new('Cone.1746')
me_cone_1746.from_pydata([(-1.302, 5.265, 3.725e-07), (-1.302, 3.723, -1.794), (-1.302, 0.0, -2.537), (10.42, 1.192e-06, 3.725e-07), (-1.302, -3.723, -1.794), (-1.302, -5.265, -3.427e-07), (-1.302, -3.723, 1.794), (-1.302, -1.192e-06, 2.537), (-1.302, 3.723, 1.794)], [], [(0, 3, 1), (1, 3, 2), (2, 3, 4), (4, 3, 5), (5, 3, 6), (6, 3, 7), (7, 3, 8), (8, 3, 0), (0, 1, 2, 4, 5, 6, 7, 8)])
_uv = me_cone_1746.uv_layers.new(name='UVMap')
_uv.uv.foreach_set('vector', [0.25, 0.49, 0.25, 0.25, 0.4197, 0.4197, 0.4197, 0.4197, 0.25, 0.25, 0.49, 0.25, 0.49, 0.25, 0.25, 0.25, 0.4197, 0.08029, 0.4197, 0.08029, 0.25, 0.25, 0.25, 0.01, 0.25, 0.01, 0.25, 0.25, 0.0803, 0.08029, 0.0803, 0.08029, 0.25, 0.25, 0.01, 0.25, 0.01, 0.25, 0.25, 0.25, 0.0803, 0.4197, 0.0803, 0.4197, 0.25, 0.25, 0.25, 0.49, 0.75, 0.49, 0.9197, 0.4197, 0.99, 0.25, 0.9197, 0.08029, 0.75, 0.01, 0.5803, 0.08029, 0.51, 0.25, 0.5803, 0.4197])
me_cone_1746.use_remesh_fix_poles = True
me_cone_1746.use_remesh_preserve_attributes = False
me_cone_1746.use_mirror_vertex_groups = False
me_cone_1746.update()

# ---- objects
ob_template = bpy.data.objects.new('template', me_cone_250)
ob_boid_001 = bpy.data.objects.new('boid.001', me_cone_1697)
ob_boid_002 = bpy.data.objects.new('boid.002', me_cone_1698)
ob_boid_003 = bpy.data.objects.new('boid.003', me_cone_1699)
ob_boid_004 = bpy.data.objects.new('boid.004', me_cone_1700)
ob_boid_005 = bpy.data.objects.new('boid.005', me_cone_1701)
ob_boid_006 = bpy.data.objects.new('boid.006', me_cone_1702)
ob_boid_007 = bpy.data.objects.new('boid.007', me_cone_1703)
ob_boid_008 = bpy.data.objects.new('boid.008', me_cone_1704)
ob_boid_009 = bpy.data.objects.new('boid.009', me_cone_1705)
ob_boid_010 = bpy.data.objects.new('boid.010', me_cone_1706)
ob_boid_011 = bpy.data.objects.new('boid.011', me_cone_1707)
ob_boid_012 = bpy.data.objects.new('boid.012', me_cone_1708)
ob_boid_013 = bpy.data.objects.new('boid.013', me_cone_1709)
ob_boid_014 = bpy.data.objects.new('boid.014', me_cone_1710)
ob_boid_015 = bpy.data.objects.new('boid.015', me_cone_1711)
ob_boid_016 = bpy.data.objects.new('boid.016', me_cone_1712)
ob_boid_017 = bpy.data.objects.new('boid.017', me_cone_1713)
ob_boid_018 = bpy.data.objects.new('boid.018', me_cone_1714)
ob_boid_019 = bpy.data.objects.new('boid.019', me_cone_1715)
ob_boid_020 = bpy.data.objects.new('boid.020', me_cone_1716)
ob_boid_021 = bpy.data.objects.new('boid.021', me_cone_1717)
ob_boid_022 = bpy.data.objects.new('boid.022', me_cone_1718)
ob_boid_023 = bpy.data.objects.new('boid.023', me_cone_1719)
ob_boid_024 = bpy.data.objects.new('boid.024', me_cone_1720)
ob_boid_025 = bpy.data.objects.new('boid.025', me_cone_1721)
ob_boid_026 = bpy.data.objects.new('boid.026', me_cone_1722)
ob_boid_027 = bpy.data.objects.new('boid.027', me_cone_1723)
ob_boid_028 = bpy.data.objects.new('boid.028', me_cone_1724)
ob_boid_029 = bpy.data.objects.new('boid.029', me_cone_1725)
ob_boid_030 = bpy.data.objects.new('boid.030', me_cone_1726)
ob_boid_031 = bpy.data.objects.new('boid.031', me_cone_1727)
ob_boid_032 = bpy.data.objects.new('boid.032', me_cone_1728)
ob_boid_033 = bpy.data.objects.new('boid.033', me_cone_1729)
ob_boid_034 = bpy.data.objects.new('boid.034', me_cone_1730)
ob_boid_035 = bpy.data.objects.new('boid.035', me_cone_1731)
ob_boid_036 = bpy.data.objects.new('boid.036', me_cone_1732)
ob_boid_037 = bpy.data.objects.new('boid.037', me_cone_1733)
ob_boid_038 = bpy.data.objects.new('boid.038', me_cone_1734)
ob_boid_039 = bpy.data.objects.new('boid.039', me_cone_1735)
ob_boid_040 = bpy.data.objects.new('boid.040', me_cone_1736)
ob_boid_041 = bpy.data.objects.new('boid.041', me_cone_1737)
ob_boid_042 = bpy.data.objects.new('boid.042', me_cone_1738)
ob_boid_043 = bpy.data.objects.new('boid.043', me_cone_1739)
ob_boid_044 = bpy.data.objects.new('boid.044', me_cone_1740)
ob_boid_045 = bpy.data.objects.new('boid.045', me_cone_1741)
ob_boid_046 = bpy.data.objects.new('boid.046', me_cone_1742)
ob_boid_047 = bpy.data.objects.new('boid.047', me_cone_1743)
ob_boid_048 = bpy.data.objects.new('boid.048', me_cone_1744)
ob_boid_049 = bpy.data.objects.new('boid.049', me_cone_1745)
ob_boid = bpy.data.objects.new('boid', me_cone_1746)

# ---- transforms, parenting, visibility, modifiers, constraints
ob_template.location = (-749.9, -110.0, -0.01999)
ob_template.scale = (1.0, 1.0, 0.3942)
ob_template.lineart.crease_threshold = 0.0
ob_boid_001.location = (92.74, 52.41, 0.0)
ob_boid_001.rotation_euler = (0.0, 0.0, 1.998)
ob_boid_001.scale = (1.0, 1.0, 0.3942)
ob_boid_001.lineart.crease_threshold = 0.0
ob_boid_002.location = (200.0, 84.06, 0.0)
ob_boid_002.rotation_euler = (0.0, 0.0, -2.556)
ob_boid_002.scale = (1.0, 1.0, 0.3942)
ob_boid_002.lineart.crease_threshold = 0.0
ob_boid_003.location = (-141.8, -26.35, 0.0)
ob_boid_003.rotation_euler = (0.0, 0.0, 2.096)
ob_boid_003.scale = (1.0, 1.0, 0.3942)
ob_boid_003.lineart.crease_threshold = 0.0
ob_boid_004.location = (-85.59, -106.3, 0.0)
ob_boid_004.rotation_euler = (0.0, 0.0, 3.073)
ob_boid_004.scale = (1.0, 1.0, 0.3942)
ob_boid_004.lineart.crease_threshold = 0.0
ob_boid_005.location = (64.82, 173.7, 0.0)
ob_boid_005.rotation_euler = (0.0, 0.0, -0.548)
ob_boid_005.scale = (1.0, 1.0, 0.3942)
ob_boid_005.lineart.crease_threshold = 0.0
ob_boid_006.location = (140.6, 79.13, 0.0)
ob_boid_006.rotation_euler = (0.0, 0.0, 1.856)
ob_boid_006.scale = (1.0, 1.0, 0.3942)
ob_boid_006.lineart.crease_threshold = 0.0
ob_boid_007.location = (70.58, 143.7, 0.0)
ob_boid_007.rotation_euler = (0.0, 0.0, 2.557)
ob_boid_007.scale = (1.0, 1.0, 0.3942)
ob_boid_007.lineart.crease_threshold = 0.0
ob_boid_008.location = (109.9, 89.04, 0.0)
ob_boid_008.rotation_euler = (0.0, 0.0, 1.836)
ob_boid_008.scale = (1.0, 1.0, 0.3942)
ob_boid_008.lineart.crease_threshold = 0.0
ob_boid_009.location = (77.91, 86.58, 0.0)
ob_boid_009.rotation_euler = (0.0, 0.0, 2.249)
ob_boid_009.scale = (1.0, 1.0, 0.3942)
ob_boid_009.lineart.crease_threshold = 0.0
ob_boid_010.location = (-84.98, 12.15, 0.0)
ob_boid_010.rotation_euler = (0.0, 0.0, -0.08737)
ob_boid_010.scale = (1.0, 1.0, 0.3942)
ob_boid_010.lineart.crease_threshold = 0.0
ob_boid_011.location = (37.13, -156.6, 0.0)
ob_boid_011.rotation_euler = (0.0, 0.0, 2.473)
ob_boid_011.scale = (1.0, 1.0, 0.3942)
ob_boid_011.lineart.crease_threshold = 0.0
ob_boid_012.location = (130.3, -87.37, 0.0)
ob_boid_012.rotation_euler = (0.0, 0.0, 2.6)
ob_boid_012.scale = (1.0, 1.0, 0.3942)
ob_boid_012.lineart.crease_threshold = 0.0
ob_boid_013.location = (43.68, 161.3, 0.0)
ob_boid_013.rotation_euler = (0.0, 0.0, 1.798)
ob_boid_013.scale = (1.0, 1.0, 0.3942)
ob_boid_013.lineart.crease_threshold = 0.0
ob_boid_014.location = (-184.1, 26.07, 0.0)
ob_boid_014.rotation_euler = (0.0, 0.0, 1.228)
ob_boid_014.scale = (1.0, 1.0, 0.3942)
ob_boid_014.lineart.crease_threshold = 0.0
ob_boid_015.location = (-119.1, -40.44, 0.0)
ob_boid_015.rotation_euler = (0.0, 0.0, 1.915)
ob_boid_015.scale = (1.0, 1.0, 0.3942)
ob_boid_015.lineart.crease_threshold = 0.0
ob_boid_016.location = (15.08, -139.4, 0.0)
ob_boid_016.rotation_euler = (0.0, 0.0, 2.537)
ob_boid_016.scale = (1.0, 1.0, 0.3942)
ob_boid_016.lineart.crease_threshold = 0.0
ob_boid_017.location = (5.611, -82.92, 0.0)
ob_boid_017.rotation_euler = (0.0, 0.0, 2.825)
ob_boid_017.scale = (1.0, 1.0, 0.3942)
ob_boid_017.lineart.crease_threshold = 0.0
ob_boid_018.location = (27.86, 151.2, 0.0)
ob_boid_018.rotation_euler = (0.0, 0.0, 0.4748)
ob_boid_018.scale = (1.0, 1.0, 0.3942)
ob_boid_018.lineart.crease_threshold = 0.0
ob_boid_019.location = (-14.46, -108.0, 0.0)
ob_boid_019.rotation_euler = (0.0, 0.0, 2.786)
ob_boid_019.scale = (1.0, 1.0, 0.3942)
ob_boid_019.lineart.crease_threshold = 0.0
ob_boid_020.location = (-168.1, 184.1, 0.0)
ob_boid_020.rotation_euler = (0.0, 0.0, -0.01615)
ob_boid_020.scale = (1.0, 1.0, 0.3942)
ob_boid_020.lineart.crease_threshold = 0.0
ob_boid_021.location = (144.1, -95.88, 0.0)
ob_boid_021.rotation_euler = (0.0, 0.0, 2.579)
ob_boid_021.scale = (1.0, 1.0, 0.3942)
ob_boid_021.lineart.crease_threshold = 0.0
ob_boid_022.location = (176.9, 84.42, 0.0)
ob_boid_022.rotation_euler = (0.0, 0.0, 2.337)
ob_boid_022.scale = (1.0, 1.0, 0.3942)
ob_boid_022.lineart.crease_threshold = 0.0
ob_boid_023.location = (112.9, 127.1, 0.0)
ob_boid_023.rotation_euler = (0.0, 0.0, 1.864)
ob_boid_023.scale = (1.0, 1.0, 0.3942)
ob_boid_023.lineart.crease_threshold = 0.0
ob_boid_024.location = (36.26, 26.02, 0.0)
ob_boid_024.rotation_euler = (0.0, 0.0, 1.845)
ob_boid_024.scale = (1.0, 1.0, 0.3942)
ob_boid_024.lineart.crease_threshold = 0.0
ob_boid_025.location = (91.63, 112.2, 0.0)
ob_boid_025.rotation_euler = (0.0, 0.0, 2.368)
ob_boid_025.scale = (1.0, 1.0, 0.3942)
ob_boid_025.lineart.crease_threshold = 0.0
ob_boid_026.location = (115.2, 72.12, 0.0)
ob_boid_026.rotation_euler = (0.0, 0.0, 1.853)
ob_boid_026.scale = (1.0, 1.0, 0.3942)
ob_boid_026.lineart.crease_threshold = 0.0
ob_boid_027.location = (157.5, 107.5, 0.0)
ob_boid_027.rotation_euler = (0.0, 0.0, 2.577)
ob_boid_027.scale = (1.0, 1.0, 0.3942)
ob_boid_027.lineart.crease_threshold = 0.0
ob_boid_028.location = (147.8, 3.474, 0.0)
ob_boid_028.rotation_euler = (0.0, 0.0, 1.904)
ob_boid_028.scale = (1.0, 1.0, 0.3942)
ob_boid_028.lineart.crease_threshold = 0.0
ob_boid_029.location = (163.3, 59.35, 0.0)
ob_boid_029.rotation_euler = (0.0, 0.0, 2.19)
ob_boid_029.scale = (1.0, 1.0, 0.3942)
ob_boid_029.lineart.crease_threshold = 0.0
ob_boid_030.location = (159.6, 138.4, 0.0)
ob_boid_030.rotation_euler = (0.0, 0.0, 2.461)
ob_boid_030.scale = (1.0, 1.0, 0.3942)
ob_boid_030.lineart.crease_threshold = 0.0
ob_boid_031.location = (100.7, 190.1, 0.0)
ob_boid_031.rotation_euler = (0.0, 0.0, -1.586)
ob_boid_031.scale = (1.0, 1.0, 0.3942)
ob_boid_031.lineart.crease_threshold = 0.0
ob_boid_032.location = (63.07, 11.34, 0.0)
ob_boid_032.rotation_euler = (0.0, 0.0, 1.682)
ob_boid_032.scale = (1.0, 1.0, 0.3942)
ob_boid_032.lineart.crease_threshold = 0.0
ob_boid_033.location = (130.6, 152.3, 0.0)
ob_boid_033.rotation_euler = (0.0, 0.0, 2.464)
ob_boid_033.scale = (1.0, 1.0, 0.3942)
ob_boid_033.lineart.crease_threshold = 0.0
ob_boid_034.location = (123.6, 24.69, 0.0)
ob_boid_034.rotation_euler = (0.0, 0.0, 1.839)
ob_boid_034.scale = (1.0, 1.0, 0.3942)
ob_boid_034.lineart.crease_threshold = 0.0
ob_boid_035.location = (153.9, -11.53, 0.0)
ob_boid_035.rotation_euler = (0.0, 0.0, 1.718)
ob_boid_035.scale = (1.0, 1.0, 0.3942)
ob_boid_035.lineart.crease_threshold = 0.0
ob_boid_036.location = (159.5, 28.44, 0.0)
ob_boid_036.rotation_euler = (0.0, 0.0, 2.089)
ob_boid_036.scale = (1.0, 1.0, 0.3942)
ob_boid_036.lineart.crease_threshold = 0.0
ob_boid_037.location = (75.61, -13.57, 0.0)
ob_boid_037.rotation_euler = (0.0, 0.0, 1.491)
ob_boid_037.scale = (1.0, 1.0, 0.3942)
ob_boid_037.lineart.crease_threshold = 0.0
ob_boid_038.location = (131.7, 110.6, 0.0)
ob_boid_038.rotation_euler = (0.0, 0.0, 1.63)
ob_boid_038.scale = (1.0, 1.0, 0.3942)
ob_boid_038.lineart.crease_threshold = 0.0
ob_boid_039.location = (108.9, 48.19, 0.0)
ob_boid_039.rotation_euler = (0.0, 0.0, 1.62)
ob_boid_039.scale = (1.0, 1.0, 0.3942)
ob_boid_039.lineart.crease_threshold = 0.0
ob_boid_040.location = (-67.84, -5.729, 0.0)
ob_boid_040.rotation_euler = (0.0, 0.0, -0.2803)
ob_boid_040.scale = (1.0, 1.0, 0.3942)
ob_boid_040.lineart.crease_threshold = 0.0
ob_boid_041.location = (97.49, 154.0, 0.0)
ob_boid_041.rotation_euler = (0.0, 0.0, 2.517)
ob_boid_041.scale = (1.0, 1.0, 0.3942)
ob_boid_041.lineart.crease_threshold = 0.0
ob_boid_042.location = (136.7, 50.34, 0.0)
ob_boid_042.rotation_euler = (0.0, 0.0, 1.847)
ob_boid_042.scale = (1.0, 1.0, 0.3942)
ob_boid_042.lineart.crease_threshold = 0.0
ob_boid_043.location = (10.66, 156.0, 0.0)
ob_boid_043.rotation_euler = (0.0, 0.0, 0.7113)
ob_boid_043.scale = (1.0, 1.0, 0.3942)
ob_boid_043.lineart.crease_threshold = 0.0
ob_boid_044.location = (-58.23, -105.7, 0.0)
ob_boid_044.rotation_euler = (0.0, 0.0, 3.111)
ob_boid_044.scale = (1.0, 1.0, 0.3942)
ob_boid_044.lineart.crease_threshold = 0.0
ob_boid_045.location = (17.99, -109.8, 0.0)
ob_boid_045.rotation_euler = (0.0, 0.0, 2.654)
ob_boid_045.scale = (1.0, 1.0, 0.3942)
ob_boid_045.lineart.crease_threshold = 0.0
ob_boid_046.location = (89.96, 25.84, 0.0)
ob_boid_046.rotation_euler = (0.0, 0.0, 1.26)
ob_boid_046.scale = (1.0, 1.0, 0.3942)
ob_boid_046.lineart.crease_threshold = 0.0
ob_boid_047.location = (182.6, -3.183, 0.0)
ob_boid_047.rotation_euler = (0.0, 0.0, 1.749)
ob_boid_047.scale = (1.0, 1.0, 0.3942)
ob_boid_047.lineart.crease_threshold = 0.0
ob_boid_048.location = (-139.0, -57.41, 0.0)
ob_boid_048.rotation_euler = (0.0, 0.0, 2.193)
ob_boid_048.scale = (1.0, 1.0, 0.3942)
ob_boid_048.lineart.crease_threshold = 0.0
ob_boid_049.location = (67.23, 38.69, 0.0)
ob_boid_049.rotation_euler = (0.0, 0.0, 1.882)
ob_boid_049.scale = (1.0, 1.0, 0.3942)
ob_boid_049.lineart.crease_threshold = 0.0
ob_boid.location = (79.59, 197.8, 0.0)
ob_boid.rotation_euler = (0.0, 0.0, -0.5849)
ob_boid.scale = (1.0, 1.0, 0.3942)
ob_boid.lineart.crease_threshold = 0.0

# ---- collection membership
scene.collection.objects.link(ob_template)
col_boids.objects.link(ob_boid_001)
col_boids.objects.link(ob_boid_002)
col_boids.objects.link(ob_boid_003)
col_boids.objects.link(ob_boid_004)
col_boids.objects.link(ob_boid_005)
col_boids.objects.link(ob_boid_006)
col_boids.objects.link(ob_boid_007)
col_boids.objects.link(ob_boid_008)
col_boids.objects.link(ob_boid_009)
col_boids.objects.link(ob_boid_010)
col_boids.objects.link(ob_boid_011)
col_boids.objects.link(ob_boid_012)
col_boids.objects.link(ob_boid_013)
col_boids.objects.link(ob_boid_014)
col_boids.objects.link(ob_boid_015)
col_boids.objects.link(ob_boid_016)
col_boids.objects.link(ob_boid_017)
col_boids.objects.link(ob_boid_018)
col_boids.objects.link(ob_boid_019)
col_boids.objects.link(ob_boid_020)
col_boids.objects.link(ob_boid_021)
col_boids.objects.link(ob_boid_022)
col_boids.objects.link(ob_boid_023)
col_boids.objects.link(ob_boid_024)
col_boids.objects.link(ob_boid_025)
col_boids.objects.link(ob_boid_026)
col_boids.objects.link(ob_boid_027)
col_boids.objects.link(ob_boid_028)
col_boids.objects.link(ob_boid_029)
col_boids.objects.link(ob_boid_030)
col_boids.objects.link(ob_boid_031)
col_boids.objects.link(ob_boid_032)
col_boids.objects.link(ob_boid_033)
col_boids.objects.link(ob_boid_034)
col_boids.objects.link(ob_boid_035)
col_boids.objects.link(ob_boid_036)
col_boids.objects.link(ob_boid_037)
col_boids.objects.link(ob_boid_038)
col_boids.objects.link(ob_boid_039)
col_boids.objects.link(ob_boid_040)
col_boids.objects.link(ob_boid_041)
col_boids.objects.link(ob_boid_042)
col_boids.objects.link(ob_boid_043)
col_boids.objects.link(ob_boid_044)
col_boids.objects.link(ob_boid_045)
col_boids.objects.link(ob_boid_046)
col_boids.objects.link(ob_boid_047)
col_boids.objects.link(ob_boid_048)
col_boids.objects.link(ob_boid_049)
col_boids.objects.link(ob_boid)

# ---- scene / render settings (as saved in the file)
scene.frame_start = 1; scene.frame_end = 250; scene.frame_set(160)
scene.render.engine = 'BLENDER_EEVEE_NEXT'
scene.cycles.use_denoising = False
scene.cycles.samples = 128
scene.cycles.sampling_pattern = 'TABULATED_SOBOL'
scene.cycles.use_adaptive_sampling = False
scene.cycles.use_light_tree = False
scene.view_settings.view_transform = 'Filmic'
bpy.context.view_layer.update()

# ---- added for rendering (the .blend has no active camera and no usable light): camera, sun
cam_auto = bpy.data.cameras.new('AutoCamera')
cam_auto.lens = 50.0
cam_auto.sensor_width = 36.0
cam_auto.clip_end = 16600.1
ob_auto_camera = bpy.data.objects.new('AutoCamera', cam_auto)
scene.collection.objects.link(ob_auto_camera)
ob_auto_camera.location = (672.269, -1114.34, 756.694)
ob_auto_camera.rotation_euler = (1.09748, -7.21219e-08, 0.694738)
scene.camera = ob_auto_camera
light_auto_sun = bpy.data.lights.new('AutoSun', 'SUN')
light_auto_sun.energy = 3.0
light_auto_sun.angle = 0.0523599
ob_auto_sun = bpy.data.objects.new('AutoSun', light_auto_sun)
scene.collection.objects.link(ob_auto_sun)
ob_auto_sun.rotation_euler = (0.872665, 0.174533, 0.523599)
bpy.context.view_layer.update()
